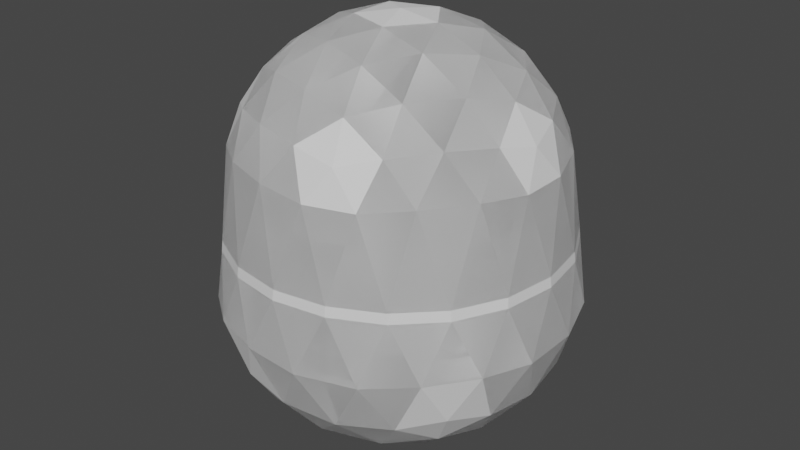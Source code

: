 # Source: Grenade.blend  (saved by Blender 4.3.32; exported with 4.5.12 LTS)
import bpy
from mathutils import Matrix  # noqa: F401  (used for matrix-valued properties, if any)

bpy.ops.wm.read_factory_settings(use_empty=True)
scene = bpy.context.scene
scene.name = 'Scene'

# ---- world
world_world = bpy.data.worlds.new('World'); scene.world = world_world
world_world.use_nodes = True; world_world.node_tree.nodes.clear()
_N = world_world.node_tree.nodes; _L = world_world.node_tree.links
n0 = _N.new('ShaderNodeOutputWorld'); n0.name = 'World Output'; n0.location = (300, 300)
n1 = _N.new('ShaderNodeBackground'); n1.name = 'Background'; n1.location = (10, 300)
n1.inputs[0].default_value = (0.05088, 0.05088, 0.05088, 1.0)
_L.new(n1.outputs[0], n0.inputs[0])
n0.is_active_output = True
world_world.color = (0.05088, 0.05088, 0.05088)
world_world.use_sun_shadow = False
world_world.sun_shadow_jitter_overblur = 0.0

# ---- meshes
me_grenade = bpy.data.meshes.new('Grenade')
me_grenade.from_pydata([(-0.04877, -0.1501, -0.1559), (-0.03403, -0.1047, -0.1964), (-0.01626, -0.05004, -0.221), (0.04257, -0.03093, -0.221), (0.0891, -0.06474, -0.1964), (0.1277, -0.09278, -0.1559), (0.1114, -0.1428, -0.1234), (0.05507, -0.1695, -0.1283), (-0.006209, -0.181, -0.1234), (0.1703, 0.06185, -0.1234), (0.1782, -4.107e-09, -0.1283), (0.1703, -0.06185, -0.1234), (0.04257, 0.03093, -0.221), (0.0891, 0.06474, -0.1964), (0.1277, 0.09278, -0.1559), (-0.1578, 4.808e-10, -0.1559), (-0.1101, 4.808e-10, -0.1964), (-0.05261, 4.808e-10, -0.221), (-0.1014, -0.1501, -0.1234), (-0.1442, -0.1047, -0.1283), (-0.1741, -0.05004, -0.1234), (-0.04877, 0.1501, -0.1559), (-0.03403, 0.1047, -0.1964), (-0.01626, 0.05004, -0.221), (-0.1741, 0.05004, -0.1234), (-0.1442, 0.1047, -0.1283), (-0.1014, 0.1501, -0.1234), (-0.006209, 0.181, -0.1234), (0.05507, 0.1695, -0.1283), (0.1114, 0.1428, -0.1234), (0.1787, -0.02757, 0.1143), (0.1803, -0.09278, -0.05746), (0.1803, 0.09278, -0.05746), (0.1787, 0.02757, 0.1143), (0.02899, -0.1784, 0.1143), (-0.03252, -0.2002, -0.05746), (0.144, -0.1428, -0.05746), (0.08143, -0.1614, 0.1143), (-0.1607, -0.08271, 0.1143), (-0.2004, -0.03093, -0.05746), (-0.09134, -0.181, -0.05746), (-0.1283, -0.1273, 0.1143), (-0.1283, 0.1273, 0.1143), (-0.09134, 0.181, -0.05746), (-0.2004, 0.03093, -0.05746), (-0.1607, 0.08271, 0.1143), (0.08143, 0.1614, 0.1143), (0.144, 0.1428, -0.05746), (-0.03252, 0.2002, -0.05746), (0.02899, 0.1784, 0.1143), (0.1552, -0.04461, 0.1612), (0.1285, -0.09338, 0.1656), (0.09039, -0.1338, 0.1612), (0.005535, -0.1614, 0.1612), (-0.04909, -0.1511, 0.1656), (-0.09935, -0.1273, 0.1612), (-0.1518, -0.05514, 0.1612), (-0.1589, 4.165e-09, 0.1656), (-0.1518, 0.05514, 0.1612), (-0.09935, 0.1273, 0.1612), (-0.04909, 0.1511, 0.1656), (0.005535, 0.1614, 0.1612), (0.09039, 0.1338, 0.1612), (0.1285, 0.09338, 0.1656), (0.1552, 0.04461, 0.1612), (0.01449, -0.04461, 0.2482), (0.03034, -0.09338, 0.2263), (0.04348, -0.1338, 0.1902), (0.1407, 7.556e-11, 0.1902), (0.09819, 7.556e-11, 0.2263), (0.0469, 7.556e-11, 0.2482), (-0.03795, -0.02757, 0.2482), (-0.07943, -0.05771, 0.2263), (-0.1138, -0.08271, 0.1902), (-0.03795, 0.02757, 0.2482), (-0.07943, 0.05771, 0.2263), (-0.1138, 0.08271, 0.1902), (0.01449, 0.04461, 0.2482), (0.03034, 0.09338, 0.2263), (0.04348, 0.1338, 0.1902), (0.06757, 0.04909, 0.2344), (0.1192, 0.04909, 0.2025), (0.08352, 0.09819, 0.2025), (-0.02581, 0.07943, 0.2344), (-0.009859, 0.1285, 0.2025), (-0.06757, 0.1098, 0.2025), (-0.08352, 7.556e-11, 0.2344), (-0.1253, 0.03034, 0.2025), (-0.1253, -0.03034, 0.2025), (-0.02581, -0.07943, 0.2344), (-0.06757, -0.1098, 0.2025), (-0.009859, -0.1285, 0.2025), (0.06757, -0.04909, 0.2344), (0.08352, -0.09819, 0.2025), (0.1192, -0.04909, 0.2025), (0.161, 0.07943, 0.119), (0.1253, 0.1285, 0.119), (-0.02581, 0.1776, 0.119), (-0.08352, 0.1589, 0.119), (-0.1769, 0.03034, 0.119), (-0.1769, -0.03034, 0.119), (-0.08352, -0.1589, 0.119), (-0.02581, -0.1776, 0.119), (0.1253, -0.1285, 0.119), (0.161, -0.07943, 0.119), (0.09369, 0.1782, -0.06275), (0.02895, 0.1992, -0.06275), (-0.1405, 0.1442, -0.06275), (-0.1805, 0.0891, -0.06275), (-0.1805, -0.0891, -0.06275), (-0.1405, -0.1442, -0.06275), (0.02895, -0.1992, -0.06275), (0.09369, -0.1782, -0.06275), (0.1984, -0.03403, -0.06275), (0.1984, 0.03403, -0.06275), (0.0758, 0.1231, -0.1698), (0.02895, 0.0891, -0.2056), (0.01106, 0.1442, -0.1698), (-0.09369, 0.1101, -0.1698), (-0.0758, 0.05507, -0.2056), (-0.1337, 0.05507, -0.1698), (-0.1337, -0.05507, -0.1698), (-0.0758, -0.05507, -0.2056), (-0.09369, -0.1101, -0.1698), (0.1405, 0.03403, -0.1698), (0.1405, -0.03403, -0.1698), (0.09369, -1.498e-07, -0.2056), (0.01106, -0.1442, -0.1698), (0.02895, -0.0891, -0.2056), (0.0758, -0.1231, -0.1698), (0.1839, -0.06036, 0.007559), (0.1828, -0.05925, 0.01915), (0.1828, 0.05925, 0.01914), (0.1839, 0.06036, 0.007532), (-0.0005691, -0.1936, 0.007559), (0.000147, -0.1922, 0.01915), (0.1129, -0.1556, 0.01914), (0.1142, -0.1563, 0.007532), (-0.1843, -0.05928, 0.007559), (-0.1828, -0.05953, 0.01915), (-0.1131, -0.1554, 0.01914), (-0.1133, -0.1569, 0.007532), (-0.1133, 0.1569, 0.007559), (-0.1131, 0.1554, 0.01915), (-0.1828, 0.05953, 0.01914), (-0.1843, 0.05928, 0.007532), (0.1142, 0.1563, 0.007559), (0.1129, 0.1556, 0.01915), (0.000147, 0.1922, 0.01914), (-0.0005691, 0.1936, 0.007532), (0.1567, 0.1138, 0.007552), (0.1555, 0.113, 0.01914), (-0.05984, 0.1842, 0.007552), (-0.05938, 0.1828, 0.01914), (-0.1936, -7.139e-08, 0.007552), (-0.1922, -7.177e-08, 0.01914), (-0.05984, -0.1842, 0.007551), (-0.05938, -0.1828, 0.01914), (0.1567, -0.1138, 0.007551), (0.1555, -0.113, 0.01914), (0.0594, 0.1828, 0.01915), (0.05978, 0.184, 0.007536), (-0.1555, 0.113, 0.01915), (-0.1565, 0.1137, 0.007536), (-0.1555, -0.113, 0.01915), (-0.1565, -0.1137, 0.007536), (0.0594, -0.1828, 0.01915), (0.05978, -0.184, 0.007536), (0.1922, -7.567e-10, 0.01915), (0.1935, 1.601e-10, 0.007536), (-0.01603, -0.04933, -0.2151), (4.262e-09, 4.808e-10, -0.2218), (0.1237, -0.08989, -0.1527), (0.1472, -0.107, -0.1095), (-0.005344, -0.1758, -0.1208), (-0.05624, -0.1731, -0.1095), (0.1655, -0.05941, -0.1208), (0.1237, 0.08989, -0.1527), (0.1472, 0.107, -0.1095), (-0.05187, 4.808e-10, -0.2151), (-0.1689, -0.04924, -0.1208), (-0.182, 4.952e-10, -0.1095), (-0.01603, 0.04933, -0.2151), (-0.09901, 0.1454, -0.1208), (-0.05624, 0.1731, -0.1095), (0.1077, 0.1391, -0.1208), (0.1755, -0.0898, -0.05585), (0.1731, 0.02713, 0.1122), (0.1618, 3.261e-11, 0.1483), (-0.03118, -0.1946, -0.05585), (0.07931, -0.1563, 0.1122), (0.04999, -0.1538, 0.1483), (-0.1947, -0.03049, -0.05585), (-0.1241, -0.1237, 0.1122), (-0.1309, -0.09508, 0.1483), (-0.08918, 0.1758, -0.05585), (-0.156, 0.07982, 0.1122), (-0.1309, 0.09508, 0.1483), (0.1396, 0.1391, -0.05585), (0.0277, 0.1731, 0.1122), (0.04999, 0.1538, 0.1483), (0.08812, -0.1292, 0.1584), (-0.09561, -0.1237, 0.1584), (-0.1472, 0.05269, 0.1584), (0.004624, 0.1563, 0.1584), (0.1501, 0.0439, 0.1584), (0.04197, -0.1292, 0.1869), (0.04616, 7.556e-11, 0.2423), (-3.431e-08, 1.042e-10, 0.2482), (-0.1099, -0.07982, 0.1869), (-0.1099, 0.07982, 0.1869), (0.04197, 0.1292, 0.1869), (-0.04726, -0.1455, -0.1527), (0.04196, -0.03049, -0.2151), (0.1077, -0.1391, -0.1208), (0.1655, 0.05941, -0.1208), (0.04196, 0.03049, -0.2151), (-0.1529, 4.574e-10, -0.1527), (-0.09901, -0.1454, -0.1208), (-0.04726, 0.1455, -0.1527), (-0.1689, 0.04924, -0.1208), (-0.005344, 0.1758, -0.1208), (0.1731, -0.02713, 0.1122), (0.1755, 0.0898, -0.05585), (0.0277, -0.1731, 0.1122), (0.1396, -0.1391, -0.05585), (-0.156, -0.07982, 0.1122), (-0.08918, -0.1758, -0.05585), (-0.1241, 0.1237, 0.1122), (-0.1947, 0.03049, -0.05585), (0.07931, 0.1563, 0.1122), (-0.03118, 0.1946, -0.05585), (0.1501, -0.0439, 0.1584), (0.004624, -0.1563, 0.1584), (-0.1472, -0.05269, 0.1584), (-0.09561, 0.1237, 0.1584), (0.08812, 0.1292, 0.1584), (0.01426, -0.0439, 0.2423), (0.1358, 7.556e-11, 0.1869), (-0.03734, -0.02713, 0.2423), (-0.03734, 0.02713, 0.2423), (0.01426, 0.0439, 0.2423), (0.1773, 0.05748, 0.01845), (0.1784, 0.05852, 0.006837), (0.1519, 0.1104, 0.006799), (0.1507, 0.1095, 0.01838), (0.1108, 0.1516, 0.006864), (0.1094, 0.1508, 0.01846), (0.0001104, 0.1863, 0.01845), (-0.000534, 0.1877, 0.006837), (-0.05803, 0.1786, 0.006799), (-0.05757, 0.1772, 0.01838), (-0.1099, 0.1522, 0.006864), (-0.1096, 0.1507, 0.01846), (-0.1772, 0.05769, 0.01845), (-0.1787, 0.0575, 0.006837), (-0.1878, -2.315e-07, 0.006799), (-0.1863, -7.477e-08, 0.01838), (-0.1787, -0.0575, 0.006864), (-0.1772, -0.05769, 0.01846), (-0.1096, -0.1507, 0.01845), (-0.1099, -0.1522, 0.006837), (-0.05803, -0.1786, 0.006799), (-0.05757, -0.1772, 0.01838), (-0.000534, -0.1877, 0.006864), (0.0001104, -0.1863, 0.01846), (0.1094, -0.1508, 0.01845), (0.1108, -0.1516, 0.006837), (0.1519, -0.1104, 0.006799), (0.1507, -0.1095, 0.01838), (0.1784, -0.05851, 0.006864), (0.1773, -0.05748, 0.01846), (0.05758, 0.1772, 0.01851), (0.05797, 0.1784, 0.006904), (-0.1508, 0.1095, 0.01851), (-0.1518, 0.1103, 0.006904), (-0.1508, -0.1095, 0.01851), (-0.1518, -0.1103, 0.006904), (0.05758, -0.1772, 0.01851), (0.05797, -0.1784, 0.006904), (0.1863, 1.316e-08, 0.01851), (0.1876, -1.409e-07, 0.006904)], [], [(39, 44, 229, 192), (144, 162, 274, 254), (163, 145, 255, 275), (64, 68, 238, 205), (160, 147, 247, 272), (20, 39, 192, 180), (146, 161, 273, 246), (148, 160, 272, 248), (161, 149, 249, 273), (45, 58, 203, 196), (59, 42, 228, 235), (38, 41, 193, 226), (131, 159, 269, 271), (0, 8, 174, 212), (44, 24, 220, 229), (43, 48, 231, 195), (12, 3, 213, 216), (158, 130, 270, 268), (159, 136, 266, 269), (71, 65, 237, 239), (21, 26, 183, 219), (69, 80, 70), (68, 81, 69), (70, 80, 77), (80, 78, 77), (69, 81, 80), (81, 82, 80), (80, 82, 78), (82, 79, 78), (68, 64, 81), (64, 63, 81), (81, 63, 82), (63, 62, 82), (82, 62, 79), (73, 56, 234, 209), (27, 21, 219, 221), (78, 83, 77), (79, 84, 78), (77, 83, 74), (83, 75, 74), (78, 84, 83), (84, 85, 83), (83, 85, 75), (85, 76, 75), (79, 61, 84), (61, 60, 84), (84, 60, 85), (60, 59, 85), (85, 59, 76), (137, 158, 268, 267), (70, 77, 241, 207), (75, 86, 74), (76, 87, 75), (74, 86, 71), (86, 72, 71), (75, 87, 86), (87, 88, 86), (86, 88, 72), (88, 73, 72), (76, 58, 87), (58, 57, 87), (87, 57, 88), (57, 56, 88), (88, 56, 73), (26, 43, 195, 183), (5, 11, 176, 172), (72, 89, 71), (73, 90, 72), (71, 89, 65), (89, 66, 65), (72, 90, 89), (90, 91, 89), (89, 91, 66), (91, 67, 66), (73, 55, 90), (55, 54, 90), (90, 54, 91), (54, 53, 91), (91, 53, 67), (135, 157, 263, 265), (49, 61, 204, 199), (66, 92, 65), (67, 93, 66), (65, 92, 70), (92, 69, 70), (66, 93, 92), (93, 94, 92), (92, 94, 69), (94, 68, 69), (67, 52, 93), (52, 51, 93), (93, 51, 94), (51, 50, 94), (94, 50, 68), (156, 134, 264, 262), (58, 76, 210, 203), (132, 151, 95), (168, 132, 33), (33, 95, 64), (95, 63, 64), (169, 114, 133), (48, 43, 152), (95, 96, 63), (96, 62, 63), (151, 96, 95), (151, 147, 96), (106, 48, 149), (47, 105, 146), (96, 46, 62), (23, 12, 216, 182), (62, 46, 230, 236), (148, 153, 97), (160, 148, 49), (49, 97, 61), (97, 60, 61), (161, 106, 149), (44, 39, 154), (97, 98, 60), (98, 59, 60), (153, 98, 97), (153, 143, 98), (108, 44, 145), (43, 107, 142), (98, 42, 59), (42, 45, 196, 228), (157, 140, 260, 263), (144, 155, 99), (162, 144, 45), (45, 99, 58), (99, 57, 58), (163, 108, 145), (40, 35, 156), (99, 100, 57), (100, 56, 57), (155, 100, 99), (155, 139, 100), (110, 40, 141), (39, 109, 138), (100, 38, 56), (48, 27, 221, 231), (47, 32, 223, 198), (140, 157, 101), (164, 140, 41), (41, 101, 55), (101, 54, 55), (165, 110, 141), (36, 31, 158), (101, 102, 54), (102, 53, 54), (157, 102, 101), (157, 135, 102), (112, 36, 137), (35, 111, 134), (102, 34, 53), (141, 156, 262, 261), (139, 155, 257, 259), (136, 159, 103), (166, 136, 37), (37, 103, 52), (103, 51, 52), (167, 112, 137), (46, 160, 49), (103, 104, 51), (104, 50, 51), (159, 104, 103), (159, 131, 104), (114, 32, 133), (31, 113, 130), (104, 30, 50), (29, 47, 198, 185), (154, 138, 258, 256), (146, 105, 161), (47, 146, 150), (105, 106, 161), (148, 97, 49), (147, 46, 96), (42, 162, 45), (32, 47, 150), (48, 152, 149), (47, 29, 105), (29, 28, 105), (105, 28, 106), (28, 27, 106), (106, 27, 48), (155, 144, 254, 257), (33, 64, 205, 187), (142, 107, 163), (43, 142, 152), (107, 108, 163), (144, 99, 45), (143, 42, 98), (38, 164, 41), (147, 160, 46), (44, 154, 145), (43, 26, 107), (26, 25, 107), (107, 25, 108), (25, 24, 108), (108, 24, 44), (9, 14, 177, 215), (145, 154, 256, 255), (138, 109, 165), (39, 138, 154), (109, 110, 165), (140, 101, 41), (139, 38, 100), (34, 166, 37), (143, 162, 42), (40, 156, 141), (39, 20, 109), (20, 19, 109), (109, 19, 110), (19, 18, 110), (110, 18, 40), (68, 50, 232, 238), (18, 0, 212, 218), (134, 111, 167), (35, 134, 156), (111, 112, 167), (136, 103, 37), (135, 34, 102), (30, 168, 33), (139, 164, 38), (36, 158, 137), (35, 8, 111), (8, 7, 111), (111, 7, 112), (7, 6, 112), (112, 6, 36), (46, 49, 199, 230), (50, 30, 222, 232), (130, 113, 169), (31, 130, 158), (113, 114, 169), (132, 95, 33), (131, 30, 104), (135, 166, 34), (32, 150, 133), (31, 11, 113), (11, 10, 113), (113, 10, 114), (10, 9, 114), (114, 9, 32), (143, 153, 251, 253), (74, 71, 239, 240), (13, 115, 14), (12, 116, 13), (14, 115, 29), (115, 28, 29), (13, 116, 115), (116, 117, 115), (115, 117, 28), (117, 27, 28), (12, 23, 116), (23, 22, 116), (116, 22, 117), (22, 21, 117), (117, 21, 27), (14, 29, 185, 177), (76, 59, 235, 210), (22, 118, 21), (23, 119, 22), (21, 118, 26), (118, 25, 26), (22, 119, 118), (119, 120, 118), (118, 120, 25), (120, 24, 25), (23, 17, 119), (17, 16, 119), (119, 16, 120), (16, 15, 120), (120, 15, 24), (32, 9, 215, 223), (31, 36, 225, 186), (16, 121, 15), (17, 122, 16), (15, 121, 20), (121, 19, 20), (16, 122, 121), (122, 123, 121), (121, 123, 19), (123, 18, 19), (17, 2, 122), (2, 1, 122), (122, 1, 123), (1, 0, 123), (123, 0, 18), (152, 142, 252, 250), (153, 148, 248, 251), (10, 124, 9), (11, 125, 10), (9, 124, 14), (124, 13, 14), (10, 125, 124), (125, 126, 124), (124, 126, 13), (126, 12, 13), (11, 5, 125), (5, 4, 125), (125, 4, 126), (4, 3, 126), (126, 3, 12), (52, 67, 206, 201), (2, 17, 179, 170), (1, 127, 0), (2, 128, 1), (0, 127, 8), (127, 7, 8), (1, 128, 127), (128, 129, 127), (127, 129, 7), (129, 6, 7), (2, 3, 128), (3, 4, 128), (128, 4, 129), (4, 5, 129), (129, 5, 6), (149, 152, 250, 249), (168, 131, 271, 280), (61, 79, 211, 204), (11, 31, 186, 176), (130, 169, 281, 270), (147, 151, 245, 247), (132, 168, 280, 242), (169, 133, 243, 281), (37, 52, 201, 190), (150, 146, 246, 244), (53, 34, 224, 233), (151, 132, 242, 245), (30, 33, 187, 222), (166, 135, 265, 278), (36, 6, 214, 225), (134, 167, 279, 264), (35, 40, 227, 189), (133, 150, 244, 243), (136, 166, 278, 266), (167, 137, 267, 279), (6, 5, 172, 214), (131, 168, 30), (171, 213, 170), (173, 172, 176), (171, 170, 179), (171, 179, 182), (171, 182, 216), (173, 176, 186), (175, 174, 189), (181, 180, 192), (184, 183, 195), (178, 185, 198), (173, 186, 225), (175, 189, 227), (181, 192, 229), (184, 195, 231), (178, 198, 223), (191, 201, 206), (194, 202, 209), (197, 203, 210), (200, 204, 211), (188, 205, 238), (207, 241, 208), (236, 200, 211), (241, 240, 208), (235, 197, 210), (240, 239, 208), (234, 194, 209), (239, 237, 208), (233, 191, 206), (237, 207, 208), (232, 188, 238), (187, 205, 188), (230, 200, 236), (199, 204, 200), (228, 197, 235), (196, 203, 197), (226, 194, 234), (193, 202, 194), (224, 191, 233), (190, 201, 191), (222, 188, 232), (230, 199, 200), (221, 184, 231), (228, 196, 197), (220, 181, 229), (226, 193, 194), (218, 175, 227), (224, 190, 191), (214, 173, 225), (222, 187, 188), (215, 178, 223), (177, 185, 178), (219, 184, 221), (219, 183, 184), (217, 181, 220), (217, 180, 181), (212, 175, 218), (215, 177, 178), (213, 171, 216), (212, 174, 175), (172, 173, 214), (243, 244, 245, 242), (244, 246, 247, 245), (249, 250, 251, 248), (250, 252, 253, 251), (255, 256, 257, 254), (256, 258, 259, 257), (261, 262, 263, 260), (262, 264, 265, 263), (267, 268, 269, 266), (268, 270, 271, 269), (273, 249, 248, 272), (246, 273, 272, 247), (275, 255, 254, 274), (252, 275, 274, 253), (277, 261, 260, 276), (258, 277, 276, 259), (279, 267, 266, 278), (264, 279, 278, 265), (281, 243, 242, 280), (270, 281, 280, 271), (17, 23, 182, 179), (55, 73, 209, 202), (142, 163, 275, 252), (40, 18, 218, 227), (162, 143, 253, 274), (34, 37, 190, 224), (56, 38, 226, 234), (79, 62, 236, 211), (3, 2, 170, 213), (41, 55, 202, 193), (165, 141, 261, 277), (77, 74, 240, 241), (140, 164, 276, 260), (24, 15, 217, 220), (67, 53, 233, 206), (138, 165, 277, 258), (8, 35, 189, 174), (15, 20, 180, 217), (65, 70, 207, 237), (164, 139, 259, 276)])
me_grenade.polygons.foreach_set('material_index', [0, 0, 0, 0, 0, 0, 0, 0, 0, 0, 0, 0, 0, 0, 0, 0, 0, 0, 0, 0, 0, 0, 0, 0, 0, 0, 0, 0, 0, 0, 0, 0, 0, 0, 0, 0, 0, 0, 0, 0, 0, 0, 0, 0, 0, 0, 0, 0, 0, 0, 0, 0, 0, 0, 0, 0, 0, 0, 0, 0, 0, 0, 0, 0, 0, 0, 0, 0, 0, 0, 0, 0, 0, 0, 0, 0, 0, 0, 0, 0, 0, 0, 0, 0, 0, 0, 0, 0, 0, 0, 0, 0, 0, 0, 0, 0, 0, 0, 0, 0, 0, 0, 0, 0, 0, 0, 0, 0, 0, 0, 0, 0, 0, 0, 0, 0, 0, 0, 0, 0, 0, 0, 0, 0, 0, 0, 0, 0, 0, 0, 0, 0, 0, 0, 0, 0, 0, 0, 0, 0, 0, 0, 0, 0, 0, 0, 0, 0, 0, 0, 0, 0, 0, 0, 0, 0, 0, 0, 0, 0, 0, 0, 0, 0, 0, 0, 0, 0, 0, 0, 0, 0, 0, 0, 0, 0, 0, 0, 0, 0, 0, 0, 0, 0, 0, 0, 0, 0, 0, 0, 0, 0, 0, 0, 0, 0, 0, 0, 0, 0, 0, 0, 0, 0, 0, 0, 0, 0, 0, 0, 0, 0, 0, 0, 0, 0, 0, 0, 0, 0, 0, 0, 0, 0, 0, 0, 0, 0, 0, 0, 0, 0, 0, 0, 0, 0, 0, 0, 0, 0, 0, 0, 0, 0, 0, 0, 0, 0, 0, 0, 0, 0, 0, 0, 0, 0, 0, 0, 0, 0, 0, 0, 0, 0, 0, 0, 0, 0, 0, 0, 0, 0, 0, 0, 0, 0, 0, 0, 0, 0, 0, 0, 0, 0, 0, 0, 0, 0, 0, 0, 0, 0, 0, 0, 0, 0, 0, 0, 0, 0, 0, 0, 0, 0, 0, 0, 0, 0, 0, 0, 0, 0, 0, 0, 0, 0, 0, 0, 0, 0, 0, 0, 0, 0, 0, 0, 0, 0, 0, 0, 0, 0, 0, 0, 0, 0, 0, 0, 0, 0, 1, 1, 1, 1, 1, 1, 1, 1, 1, 1, 1, 1, 1, 1, 1, 1, 1, 1, 1, 1, 1, 1, 1, 1, 1, 1, 1, 1, 1, 1, 1, 1, 1, 1, 1, 1, 1, 1, 1, 1, 1, 1, 1, 1, 1, 1, 1, 1, 1, 1, 1, 1, 1, 1, 1, 1, 1, 1, 1, 1, 1, 1, 1, 1, 1, 1, 1, 1, 1, 1, 1, 1, 1, 1, 1, 1, 1, 1, 1, 1, 0, 0, 0, 0, 0, 0, 0, 0, 0, 0, 0, 0, 0, 0, 0, 0, 0, 0, 0, 0])
_uv = me_grenade.uv_layers.new(name='UVMap')
_uv.uv.foreach_set('vector', [0.8409, 0.1968, 0.7955, 0.1968, 0.7955, 0.1968, 0.8409, 0.1968, 0.7726, 0.2385, 0.7274, 0.2385, 0.7274, 0.2385, 0.7726, 0.2385, 0.7271, 0.2332, 0.7731, 0.2332, 0.7731, 0.2332, 0.7271, 0.2332, 0.4091, 0.3149, 0.3864, 0.3543, 0.3864, 0.3543, 0.4091, 0.3149, 0.5453, 0.2385, 0.5002, 0.2385, 0.5002, 0.2385, 0.5453, 0.2385, 0.8636, 0.1575, 0.8409, 0.1968, 0.8409, 0.1968, 0.8636, 0.1575, 0.4997, 0.2332, 0.5457, 0.2332, 0.5457, 0.2332, 0.4997, 0.2332, 0.5907, 0.2385, 0.5456, 0.2385, 0.5456, 0.2385, 0.5907, 0.2385, 0.5453, 0.2332, 0.5912, 0.2332, 0.5912, 0.2332, 0.5453, 0.2332, 0.75, 0.2756, 0.7727, 0.3149, 0.7727, 0.3149, 0.75, 0.2756, 0.6818, 0.3149, 0.7045, 0.2756, 0.7045, 0.2756, 0.6818, 0.3149, 0.8864, 0.2756, 0.9318, 0.2756, 0.9318, 0.2756, 0.8864, 0.2756, 0.3181, 0.2384, 0.2727, 0.2384, 0.2727, 0.2384, 0.3181, 0.2384, 0.1136, 0.1181, 0.1364, 0.1575, 0.1364, 0.1575, 0.1136, 0.1181, 0.7955, 0.1968, 0.7727, 0.1575, 0.7727, 0.1575, 0.7955, 0.1968, 0.6591, 0.1968, 0.6136, 0.1968, 0.6136, 0.1968, 0.6591, 0.1968, 0.3864, 0.03937, 0.3409, 0.03937, 0.3409, 0.03937, 0.3864, 0.03937, 0.2727, 0.233, 0.3179, 0.233, 0.3179, 0.233, 0.2727, 0.233, 0.2727, 0.2384, 0.2274, 0.2384, 0.2274, 0.2384, 0.2727, 0.2384, 0.06818, 0.433, 0.1136, 0.433, 0.1136, 0.433, 0.06818, 0.433, 0.6591, 0.1181, 0.6818, 0.1575, 0.6818, 0.1575, 0.6591, 0.1181, 0.4091, 0.3937, 0.4545, 0.3937, 0.4318, 0.433, 0.3864, 0.3543, 0.4318, 0.3543, 0.4091, 0.3937, 0.4318, 0.433, 0.4545, 0.3937, 0.4773, 0.433, 0.4545, 0.3937, 0.5, 0.3937, 0.4773, 0.433, 0.4091, 0.3937, 0.4318, 0.3543, 0.4545, 0.3937, 0.4318, 0.3543, 0.4773, 0.3543, 0.4545, 0.3937, 0.4545, 0.3937, 0.4773, 0.3543, 0.5, 0.3937, 0.4773, 0.3543, 0.5227, 0.3543, 0.5, 0.3937, 0.3864, 0.3543, 0.4091, 0.3149, 0.4318, 0.3543, 0.4091, 0.3149, 0.4545, 0.3149, 0.4318, 0.3543, 0.4318, 0.3543, 0.4545, 0.3149, 0.4773, 0.3543, 0.4545, 0.3149, 0.5, 0.3149, 0.4773, 0.3543, 0.4773, 0.3543, 0.5, 0.3149, 0.5227, 0.3543, 0.8864, 0.3543, 0.8636, 0.3149, 0.8636, 0.3149, 0.8864, 0.3543, 0.5909, 0.1575, 0.6136, 0.1181, 0.6136, 0.1181, 0.5909, 0.1575, 0.5909, 0.3937, 0.6364, 0.3937, 0.6136, 0.433, 0.5682, 0.3543, 0.6136, 0.3543, 0.5909, 0.3937, 0.6136, 0.433, 0.6364, 0.3937, 0.6591, 0.433, 0.6364, 0.3937, 0.6818, 0.3937, 0.6591, 0.433, 0.5909, 0.3937, 0.6136, 0.3543, 0.6364, 0.3937, 0.6136, 0.3543, 0.6591, 0.3543, 0.6364, 0.3937, 0.6364, 0.3937, 0.6591, 0.3543, 0.6818, 0.3937, 0.6591, 0.3543, 0.7045, 0.3543, 0.6818, 0.3937, 0.5682, 0.3543, 0.5909, 0.3149, 0.6136, 0.3543, 0.5909, 0.3149, 0.6364, 0.3149, 0.6136, 0.3543, 0.6136, 0.3543, 0.6364, 0.3149, 0.6591, 0.3543, 0.6364, 0.3149, 0.6818, 0.3149, 0.6591, 0.3543, 0.6591, 0.3543, 0.6818, 0.3149, 0.7045, 0.3543, 0.2276, 0.233, 0.2727, 0.233, 0.2727, 0.233, 0.2276, 0.233, 0.4318, 0.433, 0.4773, 0.433, 0.4773, 0.433, 0.4318, 0.433, 0.7727, 0.3937, 0.8182, 0.3937, 0.7955, 0.433, 0.75, 0.3543, 0.7955, 0.3543, 0.7727, 0.3937, 0.7955, 0.433, 0.8182, 0.3937, 0.8409, 0.433, 0.8182, 0.3937, 0.8636, 0.3937, 0.8409, 0.433, 0.7727, 0.3937, 0.7955, 0.3543, 0.8182, 0.3937, 0.7955, 0.3543, 0.8409, 0.3543, 0.8182, 0.3937, 0.8182, 0.3937, 0.8409, 0.3543, 0.8636, 0.3937, 0.8409, 0.3543, 0.8864, 0.3543, 0.8636, 0.3937, 0.75, 0.3543, 0.7727, 0.3149, 0.7955, 0.3543, 0.7727, 0.3149, 0.8182, 0.3149, 0.7955, 0.3543, 0.7955, 0.3543, 0.8182, 0.3149, 0.8409, 0.3543, 0.8182, 0.3149, 0.8636, 0.3149, 0.8409, 0.3543, 0.8409, 0.3543, 0.8636, 0.3149, 0.8864, 0.3543, 0.6818, 0.1575, 0.6591, 0.1968, 0.6591, 0.1968, 0.6818, 0.1575, 0.2955, 0.1181, 0.3182, 0.1575, 0.3182, 0.1575, 0.2955, 0.1181, 0.04545, 0.3937, 0.09091, 0.3937, 0.06818, 0.433, 0.02273, 0.3543, 0.06818, 0.3543, 0.04545, 0.3937, 0.06818, 0.433, 0.09091, 0.3937, 0.1136, 0.433, 0.09091, 0.3937, 0.1364, 0.3937, 0.1136, 0.433, 0.04545, 0.3937, 0.06818, 0.3543, 0.09091, 0.3937, 0.06818, 0.3543, 0.1136, 0.3543, 0.09091, 0.3937, 0.09091, 0.3937, 0.1136, 0.3543, 0.1364, 0.3937, 0.1136, 0.3543, 0.1591, 0.3543, 0.1364, 0.3937, 0.02273, 0.3543, 0.04545, 0.3149, 0.06818, 0.3543, 0.04545, 0.3149, 0.09091, 0.3149, 0.06818, 0.3543, 0.06818, 0.3543, 0.09091, 0.3149, 0.1136, 0.3543, 0.09091, 0.3149, 0.1364, 0.3149, 0.1136, 0.3543, 0.1136, 0.3543, 0.1364, 0.3149, 0.1591, 0.3543, 0.1363, 0.2384, 0.09092, 0.2384, 0.09092, 0.2384, 0.1363, 0.2384, 0.5682, 0.2756, 0.5909, 0.3149, 0.5909, 0.3149, 0.5682, 0.2756, 0.2273, 0.3937, 0.2727, 0.3937, 0.25, 0.433, 0.2045, 0.3543, 0.25, 0.3543, 0.2273, 0.3937, 0.25, 0.433, 0.2727, 0.3937, 0.2955, 0.433, 0.2727, 0.3937, 0.3182, 0.3937, 0.2955, 0.433, 0.2273, 0.3937, 0.25, 0.3543, 0.2727, 0.3937, 0.25, 0.3543, 0.2955, 0.3543, 0.2727, 0.3937, 0.2727, 0.3937, 0.2955, 0.3543, 0.3182, 0.3937, 0.2955, 0.3543, 0.3409, 0.3543, 0.3182, 0.3937, 0.2045, 0.3543, 0.2273, 0.3149, 0.25, 0.3543, 0.2273, 0.3149, 0.2727, 0.3149, 0.25, 0.3543, 0.25, 0.3543, 0.2727, 0.3149, 0.2955, 0.3543, 0.2727, 0.3149, 0.3182, 0.3149, 0.2955, 0.3543, 0.2955, 0.3543, 0.3182, 0.3149, 0.3409, 0.3543, 0.09089, 0.233, 0.1361, 0.233, 0.1361, 0.233, 0.09089, 0.233, 0.7727, 0.3149, 0.75, 0.3543, 0.75, 0.3543, 0.7727, 0.3149, 0.4092, 0.2384, 0.4545, 0.2384, 0.4318, 0.2756, 0.3638, 0.2385, 0.4089, 0.2385, 0.3864, 0.2756, 0.3864, 0.2756, 0.4318, 0.2756, 0.4091, 0.3149, 0.4318, 0.2756, 0.4545, 0.3149, 0.4091, 0.3149, 0.3634, 0.2332, 0.3864, 0.1968, 0.4094, 0.2332, 0.6136, 0.1968, 0.6591, 0.1968, 0.6364, 0.233, 0.4318, 0.2756, 0.4773, 0.2756, 0.4545, 0.3149, 0.4773, 0.2756, 0.5, 0.3149, 0.4545, 0.3149, 0.4545, 0.2383, 0.4773, 0.2756, 0.4318, 0.2756, 0.4546, 0.2384, 0.4999, 0.2384, 0.4773, 0.2756, 0.5682, 0.1968, 0.6136, 0.1968, 0.5912, 0.233, 0.4773, 0.1968, 0.5227, 0.1968, 0.4997, 0.2331, 0.4773, 0.2756, 0.5227, 0.2756, 0.5, 0.3149, 0.5682, 0.03937, 0.5227, 0.03937, 0.5227, 0.03937, 0.5682, 0.03937, 0.5, 0.3149, 0.5227, 0.2756, 0.5227, 0.2756, 0.5, 0.3149, 0.591, 0.2384, 0.6364, 0.2384, 0.6136, 0.2756, 0.5456, 0.2385, 0.5907, 0.2385, 0.5682, 0.2756, 0.5682, 0.2756, 0.6136, 0.2756, 0.5909, 0.3149, 0.6136, 0.2756, 0.6364, 0.3149, 0.5909, 0.3149, 0.5453, 0.2332, 0.5682, 0.1968, 0.5912, 0.2332, 0.7955, 0.1968, 0.8409, 0.1968, 0.8182, 0.233, 0.6136, 0.2756, 0.6591, 0.2756, 0.6364, 0.3149, 0.6591, 0.2756, 0.6818, 0.3149, 0.6364, 0.3149, 0.6364, 0.2383, 0.6591, 0.2756, 0.6136, 0.2756, 0.6364, 0.2384, 0.6817, 0.2384, 0.6591, 0.2756, 0.75, 0.1968, 0.7955, 0.1968, 0.773, 0.233, 0.6591, 0.1968, 0.7045, 0.1968, 0.6815, 0.2331, 0.6591, 0.2756, 0.7045, 0.2756, 0.6818, 0.3149, 0.7045, 0.2756, 0.75, 0.2756, 0.75, 0.2756, 0.7045, 0.2756, 0.0909, 0.2384, 0.04554, 0.2384, 0.04554, 0.2384, 0.0909, 0.2384, 0.7728, 0.2384, 0.8182, 0.2384, 0.7955, 0.2756, 0.7274, 0.2385, 0.7726, 0.2385, 0.75, 0.2756, 0.75, 0.2756, 0.7955, 0.2756, 0.7727, 0.3149, 0.7955, 0.2756, 0.8182, 0.3149, 0.7727, 0.3149, 0.7271, 0.2332, 0.75, 0.1968, 0.7731, 0.2332, 0.06818, 0.1968, 0.1136, 0.1968, 0.09091, 0.233, 0.7955, 0.2756, 0.8409, 0.2756, 0.8182, 0.3149, 0.8409, 0.2756, 0.8636, 0.3149, 0.8182, 0.3149, 0.8182, 0.2383, 0.8409, 0.2756, 0.7955, 0.2756, 0.8182, 0.2384, 0.8636, 0.2384, 0.8409, 0.2756, 0.9318, 0.1968, 0.9773, 0.1968, 0.9549, 0.233, 0.8409, 0.1968, 0.8864, 0.1968, 0.8633, 0.2331, 0.8409, 0.2756, 0.8864, 0.2756, 0.8636, 0.3149, 0.6136, 0.1968, 0.5909, 0.1575, 0.5909, 0.1575, 0.6136, 0.1968, 0.4773, 0.1968, 0.4318, 0.1968, 0.4318, 0.1968, 0.4773, 0.1968, 0.04554, 0.2384, 0.0909, 0.2384, 0.06818, 0.2756, 0.9092, 0.2385, 0.9544, 0.2385, 0.9318, 0.2756, 0.02273, 0.2756, 0.06818, 0.2756, 0.04545, 0.3149, 0.06818, 0.2756, 0.09091, 0.3149, 0.04545, 0.3149, 0.9089, 0.2332, 0.9318, 0.1968, 0.9549, 0.2332, 0.25, 0.1968, 0.2955, 0.1968, 0.2727, 0.233, 0.06818, 0.2756, 0.1136, 0.2756, 0.09091, 0.3149, 0.1136, 0.2756, 0.1364, 0.3149, 0.09091, 0.3149, 0.09091, 0.2383, 0.1136, 0.2756, 0.06818, 0.2756, 0.09092, 0.2384, 0.1363, 0.2384, 0.1136, 0.2756, 0.2045, 0.1968, 0.25, 0.1968, 0.2276, 0.233, 0.1136, 0.1968, 0.1591, 0.1968, 0.136, 0.2331, 0.1136, 0.2756, 0.1591, 0.2756, 0.1364, 0.3149, 0.04577, 0.233, 0.09093, 0.233, 0.09093, 0.233, 0.04577, 0.233, 0.8636, 0.2384, 0.8182, 0.2384, 0.8182, 0.2384, 0.8636, 0.2384, 0.2274, 0.2384, 0.2727, 0.2384, 0.25, 0.2756, 0.1819, 0.2385, 0.2271, 0.2385, 0.2045, 0.2756, 0.2045, 0.2756, 0.25, 0.2756, 0.2273, 0.3149, 0.25, 0.2756, 0.2727, 0.3149, 0.2273, 0.3149, 0.1816, 0.2332, 0.2045, 0.1968, 0.2276, 0.2332, 0.5227, 0.2756, 0.5455, 0.2384, 0.5682, 0.2756, 0.25, 0.2756, 0.2955, 0.2756, 0.2727, 0.3149, 0.2955, 0.2756, 0.3182, 0.3149, 0.2727, 0.3149, 0.2727, 0.2383, 0.2955, 0.2756, 0.25, 0.2756, 0.2727, 0.2384, 0.3181, 0.2384, 0.2955, 0.2756, 0.3864, 0.1968, 0.4318, 0.1968, 0.4094, 0.233, 0.2955, 0.1968, 0.3409, 0.1968, 0.3179, 0.2331, 0.2955, 0.2756, 0.3409, 0.2756, 0.3182, 0.3149, 0.5, 0.1575, 0.4773, 0.1968, 0.4773, 0.1968, 0.5, 0.1575, 0.8182, 0.233, 0.8633, 0.233, 0.8633, 0.233, 0.8182, 0.233, 0.4997, 0.2332, 0.5227, 0.1968, 0.5457, 0.2332, 0.4773, 0.1968, 0.4997, 0.233, 0.4545, 0.233, 0.5227, 0.1968, 0.5682, 0.1968, 0.5455, 0.2332, 0.5909, 0.2384, 0.6136, 0.2756, 0.5682, 0.2756, 0.5, 0.2384, 0.5227, 0.2756, 0.4773, 0.2756, 0.7045, 0.2756, 0.7273, 0.2384, 0.75, 0.2756, 0.4318, 0.1968, 0.4773, 0.1968, 0.4545, 0.233, 0.6136, 0.1968, 0.6364, 0.233, 0.5912, 0.233, 0.4773, 0.1968, 0.5, 0.1575, 0.5227, 0.1968, 0.5, 0.1575, 0.5455, 0.1575, 0.5227, 0.1968, 0.5227, 0.1968, 0.5455, 0.1575, 0.5682, 0.1968, 0.5455, 0.1575, 0.5909, 0.1575, 0.5682, 0.1968, 0.5682, 0.1968, 0.5909, 0.1575, 0.6136, 0.1968, 0.8182, 0.2384, 0.7728, 0.2384, 0.7728, 0.2384, 0.8182, 0.2384, 0.3864, 0.2756, 0.4091, 0.3149, 0.4091, 0.3149, 0.3864, 0.2756, 0.6815, 0.2332, 0.7045, 0.1968, 0.7275, 0.2332, 0.6591, 0.1968, 0.6815, 0.233, 0.6363, 0.233, 0.7045, 0.1968, 0.75, 0.1968, 0.7273, 0.2332, 0.7727, 0.2384, 0.7955, 0.2756, 0.75, 0.2756, 0.6819, 0.2384, 0.7045, 0.2756, 0.6591, 0.2756, 0.8864, 0.2756, 0.9091, 0.2384, 0.9318, 0.2756, 0.5002, 0.2385, 0.5453, 0.2385, 0.5227, 0.2756, 0.7955, 0.1968, 0.8182, 0.233, 0.773, 0.233, 0.6591, 0.1968, 0.6818, 0.1575, 0.7045, 0.1968, 0.6818, 0.1575, 0.7273, 0.1575, 0.7045, 0.1968, 0.7045, 0.1968, 0.7273, 0.1575, 0.75, 0.1968, 0.7273, 0.1575, 0.7727, 0.1575, 0.75, 0.1968, 0.75, 0.1968, 0.7727, 0.1575, 0.7955, 0.1968, 0.4091, 0.1575, 0.4318, 0.1181, 0.4318, 0.1181, 0.4091, 0.1575, 0.773, 0.233, 0.8182, 0.233, 0.8182, 0.233, 0.773, 0.233, 0.8633, 0.2332, 0.8864, 0.1968, 0.9093, 0.2332, 0.8409, 0.1968, 0.8633, 0.233, 0.8182, 0.233, 0.8864, 0.1968, 0.9318, 0.1968, 0.9091, 0.2332, 0.04541, 0.2384, 0.06818, 0.2756, 0.02273, 0.2756, 0.8637, 0.2384, 0.8864, 0.2756, 0.8409, 0.2756, 0.1591, 0.2756, 0.1818, 0.2384, 0.2045, 0.2756, 0.682, 0.2385, 0.7271, 0.2385, 0.7045, 0.2756, 0.06818, 0.1968, 0.09093, 0.233, 0.04577, 0.233, 0.8409, 0.1968, 0.8636, 0.1575, 0.8864, 0.1968, 0.8636, 0.1575, 0.9091, 0.1575, 0.8864, 0.1968, 0.8864, 0.1968, 0.9091, 0.1575, 0.9318, 0.1968, 0.9091, 0.1575, 0.9545, 0.1575, 0.9318, 0.1968, 0.9318, 0.1968, 0.9545, 0.1575, 0.9773, 0.1968, 0.3409, 0.3543, 0.3182, 0.3149, 0.3182, 0.3149, 0.3409, 0.3543, 0.9545, 0.1575, 0.9773, 0.1181, 0.9773, 0.1181, 0.9545, 0.1575, 0.136, 0.2332, 0.1591, 0.1968, 0.182, 0.2332, 0.1136, 0.1968, 0.1361, 0.233, 0.09089, 0.233, 0.1591, 0.1968, 0.2045, 0.1968, 0.1818, 0.2332, 0.2272, 0.2384, 0.25, 0.2756, 0.2045, 0.2756, 0.1364, 0.2384, 0.1591, 0.2756, 0.1136, 0.2756, 0.3409, 0.2756, 0.3636, 0.2384, 0.3864, 0.2756, 0.8638, 0.2385, 0.909, 0.2385, 0.8864, 0.2756, 0.25, 0.1968, 0.2727, 0.233, 0.2276, 0.233, 0.1136, 0.1968, 0.1364, 0.1575, 0.1591, 0.1968, 0.1364, 0.1575, 0.1818, 0.1575, 0.1591, 0.1968, 0.1591, 0.1968, 0.1818, 0.1575, 0.2045, 0.1968, 0.1818, 0.1575, 0.2273, 0.1575, 0.2045, 0.1968, 0.2045, 0.1968, 0.2273, 0.1575, 0.25, 0.1968, 0.5227, 0.2756, 0.5682, 0.2756, 0.5682, 0.2756, 0.5227, 0.2756, 0.3182, 0.3149, 0.3409, 0.2756, 0.3409, 0.2756, 0.3182, 0.3149, 0.3178, 0.2332, 0.3409, 0.1968, 0.3638, 0.2332, 0.2955, 0.1968, 0.3179, 0.233, 0.2727, 0.233, 0.3409, 0.1968, 0.3864, 0.1968, 0.3636, 0.2332, 0.409, 0.2384, 0.4318, 0.2756, 0.3864, 0.2756, 0.3182, 0.2384, 0.3409, 0.2756, 0.2955, 0.2756, 0.1365, 0.2385, 0.1817, 0.2385, 0.1591, 0.2756, 0.4318, 0.1968, 0.4546, 0.233, 0.4094, 0.233, 0.2955, 0.1968, 0.3182, 0.1575, 0.3409, 0.1968, 0.3182, 0.1575, 0.3636, 0.1575, 0.3409, 0.1968, 0.3409, 0.1968, 0.3636, 0.1575, 0.3864, 0.1968, 0.3636, 0.1575, 0.4091, 0.1575, 0.3864, 0.1968, 0.3864, 0.1968, 0.4091, 0.1575, 0.4318, 0.1968, 0.6817, 0.2384, 0.6364, 0.2384, 0.6364, 0.2384, 0.6817, 0.2384, 0.7955, 0.433, 0.8409, 0.433, 0.8409, 0.433, 0.7955, 0.433, 0.5, 0.07873, 0.5227, 0.1181, 0.4773, 0.1181, 0.5227, 0.03937, 0.5455, 0.07873, 0.5, 0.07873, 0.4773, 0.1181, 0.5227, 0.1181, 0.5, 0.1575, 0.5227, 0.1181, 0.5455, 0.1575, 0.5, 0.1575, 0.5, 0.07873, 0.5455, 0.07873, 0.5227, 0.1181, 0.5455, 0.07873, 0.5682, 0.1181, 0.5227, 0.1181, 0.5227, 0.1181, 0.5682, 0.1181, 0.5455, 0.1575, 0.5682, 0.1181, 0.5909, 0.1575, 0.5455, 0.1575, 0.5227, 0.03937, 0.5682, 0.03937, 0.5455, 0.07873, 0.5682, 0.03937, 0.5909, 0.07873, 0.5455, 0.07873, 0.5455, 0.07873, 0.5909, 0.07873, 0.5682, 0.1181, 0.5909, 0.07873, 0.6136, 0.1181, 0.5682, 0.1181, 0.5682, 0.1181, 0.6136, 0.1181, 0.5909, 0.1575, 0.4773, 0.1181, 0.5, 0.1575, 0.5, 0.1575, 0.4773, 0.1181, 0.7045, 0.3543, 0.6818, 0.3149, 0.6818, 0.3149, 0.7045, 0.3543, 0.6818, 0.07873, 0.7045, 0.1181, 0.6591, 0.1181, 0.7045, 0.03937, 0.7273, 0.07873, 0.6818, 0.07873, 0.6591, 0.1181, 0.7045, 0.1181, 0.6818, 0.1575, 0.7045, 0.1181, 0.7273, 0.1575, 0.6818, 0.1575, 0.6818, 0.07873, 0.7273, 0.07873, 0.7045, 0.1181, 0.7273, 0.07873, 0.75, 0.1181, 0.7045, 0.1181, 0.7045, 0.1181, 0.75, 0.1181, 0.7273, 0.1575, 0.75, 0.1181, 0.7727, 0.1575, 0.7273, 0.1575, 0.7045, 0.03937, 0.75, 0.03937, 0.7273, 0.07873, 0.75, 0.03937, 0.7727, 0.07873, 0.7273, 0.07873, 0.7273, 0.07873, 0.7727, 0.07873, 0.75, 0.1181, 0.7727, 0.07873, 0.7955, 0.1181, 0.75, 0.1181, 0.75, 0.1181, 0.7955, 0.1181, 0.7727, 0.1575, 0.4318, 0.1968, 0.4091, 0.1575, 0.4091, 0.1575, 0.4318, 0.1968, 0.2955, 0.1968, 0.25, 0.1968, 0.25, 0.1968, 0.2955, 0.1968, 0.8636, 0.07873, 0.8864, 0.1181, 0.8409, 0.1181, 0.8864, 0.03937, 0.9091, 0.07873, 0.8636, 0.07873, 0.8409, 0.1181, 0.8864, 0.1181, 0.8636, 0.1575, 0.8864, 0.1181, 0.9091, 0.1575, 0.8636, 0.1575, 0.8636, 0.07873, 0.9091, 0.07873, 0.8864, 0.1181, 0.9091, 0.07873, 0.9318, 0.1181, 0.8864, 0.1181, 0.8864, 0.1181, 0.9318, 0.1181, 0.9091, 0.1575, 0.9318, 0.1181, 0.9545, 0.1575, 0.9091, 0.1575, 0.8864, 0.03937, 0.9318, 0.03937, 0.9091, 0.07873, 0.9318, 0.03937, 0.9545, 0.07873, 0.9091, 0.07873, 0.9091, 0.07873, 0.9545, 0.07873, 0.9318, 0.1181, 0.9545, 0.07873, 0.9773, 0.1181, 0.9318, 0.1181, 0.9318, 0.1181, 0.9773, 0.1181, 0.9545, 0.1575, 0.6363, 0.233, 0.6815, 0.233, 0.6815, 0.233, 0.6363, 0.233, 0.6364, 0.2384, 0.591, 0.2384, 0.591, 0.2384, 0.6364, 0.2384, 0.3636, 0.1575, 0.3864, 0.1181, 0.4091, 0.1575, 0.3182, 0.1575, 0.3409, 0.1181, 0.3636, 0.1575, 0.4091, 0.1575, 0.3864, 0.1181, 0.4318, 0.1181, 0.3864, 0.1181, 0.4091, 0.07873, 0.4318, 0.1181, 0.3636, 0.1575, 0.3409, 0.1181, 0.3864, 0.1181, 0.3409, 0.1181, 0.3636, 0.07873, 0.3864, 0.1181, 0.3864, 0.1181, 0.3636, 0.07873, 0.4091, 0.07873, 0.3636, 0.07873, 0.3864, 0.03937, 0.4091, 0.07873, 0.3182, 0.1575, 0.2955, 0.1181, 0.3409, 0.1181, 0.2955, 0.1181, 0.3182, 0.07873, 0.3409, 0.1181, 0.3409, 0.1181, 0.3182, 0.07873, 0.3636, 0.07873, 0.3182, 0.07873, 0.3409, 0.03937, 0.3636, 0.07873, 0.3636, 0.07873, 0.3409, 0.03937, 0.3864, 0.03937, 0.2273, 0.3149, 0.2045, 0.3543, 0.2045, 0.3543, 0.2273, 0.3149, 0.9318, 0.03937, 0.8864, 0.03937, 0.8864, 0.03937, 0.9318, 0.03937, 0.1364, 0.07873, 0.1591, 0.1181, 0.1136, 0.1181, 0.1591, 0.03937, 0.1818, 0.07873, 0.1364, 0.07873, 0.1136, 0.1181, 0.1591, 0.1181, 0.1364, 0.1575, 0.1591, 0.1181, 0.1818, 0.1575, 0.1364, 0.1575, 0.1364, 0.07873, 0.1818, 0.07873, 0.1591, 0.1181, 0.1818, 0.07873, 0.2045, 0.1181, 0.1591, 0.1181, 0.1591, 0.1181, 0.2045, 0.1181, 0.1818, 0.1575, 0.2045, 0.1181, 0.2273, 0.1575, 0.1818, 0.1575, 0.1591, 0.03937, 0.2045, 0.03937, 0.1818, 0.07873, 0.2045, 0.03937, 0.2273, 0.07873, 0.1818, 0.07873, 0.1818, 0.07873, 0.2273, 0.07873, 0.2045, 0.1181, 0.2273, 0.07873, 0.25, 0.1181, 0.2045, 0.1181, 0.2045, 0.1181, 0.25, 0.1181, 0.2273, 0.1575, 0.5912, 0.233, 0.6364, 0.233, 0.6364, 0.233, 0.5912, 0.233, 0.3635, 0.2385, 0.3184, 0.2385, 0.3184, 0.2385, 0.3635, 0.2385, 0.5909, 0.3149, 0.5682, 0.3543, 0.5682, 0.3543, 0.5909, 0.3149, 0.3182, 0.1575, 0.2955, 0.1968, 0.2955, 0.1968, 0.3182, 0.1575, 0.3178, 0.2332, 0.3638, 0.2332, 0.3638, 0.2332, 0.3178, 0.2332, 0.4999, 0.2384, 0.4546, 0.2384, 0.4546, 0.2384, 0.4999, 0.2384, 0.4089, 0.2385, 0.3638, 0.2385, 0.3638, 0.2385, 0.4089, 0.2385, 0.3634, 0.2332, 0.4094, 0.2332, 0.4094, 0.2332, 0.3634, 0.2332, 0.2045, 0.2756, 0.2273, 0.3149, 0.2273, 0.3149, 0.2045, 0.2756, 0.4545, 0.233, 0.4997, 0.233, 0.4997, 0.233, 0.4545, 0.233, 0.1364, 0.3149, 0.1591, 0.2756, 0.1591, 0.2756, 0.1364, 0.3149, 0.4545, 0.2384, 0.4092, 0.2384, 0.4092, 0.2384, 0.4545, 0.2384, 0.3409, 0.2756, 0.3864, 0.2756, 0.3864, 0.2756, 0.3409, 0.2756, 0.1817, 0.2385, 0.1365, 0.2385, 0.1365, 0.2385, 0.1817, 0.2385, 0.25, 0.1968, 0.2273, 0.1575, 0.2273, 0.1575, 0.25, 0.1968, 0.136, 0.2332, 0.182, 0.2332, 0.182, 0.2332, 0.136, 0.2332, 0.1136, 0.1968, 0.06818, 0.1968, 0.06818, 0.1968, 0.1136, 0.1968, 0.4094, 0.233, 0.4546, 0.233, 0.4546, 0.233, 0.4094, 0.233, 0.2271, 0.2385, 0.1819, 0.2385, 0.1819, 0.2385, 0.2271, 0.2385, 0.1816, 0.2332, 0.2276, 0.2332, 0.2276, 0.2332, 0.1816, 0.2332, 0.2273, 0.1575, 0.25, 0.1181, 0.25, 0.1181, 0.2273, 0.1575, 0.3184, 0.2385, 0.3635, 0.2385, 0.3409, 0.2756, 0.1818, 0.0, 0.2045, 0.03937, 0.1591, 0.03937, 0.2727, 0.1575, 0.2955, 0.1181, 0.3182, 0.1575, 0.9091, 0.0, 0.9318, 0.03937, 0.8864, 0.03937, 0.7273, 0.0, 0.75, 0.03937, 0.7045, 0.03937, 0.5455, 0.0, 0.5682, 0.03937, 0.5227, 0.03937, 0.2727, 0.1575, 0.3182, 0.1575, 0.2955, 0.1968, 0.09091, 0.1575, 0.1364, 0.1575, 0.1136, 0.1968, 0.8182, 0.1575, 0.8636, 0.1575, 0.8409, 0.1968, 0.6364, 0.1575, 0.6818, 0.1575, 0.6591, 0.1968, 0.4545, 0.1575, 0.5, 0.1575, 0.4773, 0.1968, 0.2727, 0.1575, 0.2955, 0.1968, 0.25, 0.1968, 0.09091, 0.1575, 0.1136, 0.1968, 0.06818, 0.1968, 0.8182, 0.1575, 0.8409, 0.1968, 0.7955, 0.1968, 0.6364, 0.1575, 0.6591, 0.1968, 0.6136, 0.1968, 0.4545, 0.1575, 0.4773, 0.1968, 0.4318, 0.1968, 0.1818, 0.3149, 0.2273, 0.3149, 0.2045, 0.3543, 0.0, 0.3149, 0.04545, 0.3149, 0.02273, 0.3543, 0.7273, 0.3149, 0.7727, 0.3149, 0.75, 0.3543, 0.5455, 0.3149, 0.5909, 0.3149, 0.5682, 0.3543, 0.3636, 0.3149, 0.4091, 0.3149, 0.3864, 0.3543, 0.4318, 0.433, 0.4773, 0.433, 0.4545, 0.4724, 0.5, 0.3149, 0.5455, 0.3149, 0.5227, 0.3543, 0.6136, 0.433, 0.6591, 0.433, 0.6364, 0.4724, 0.6818, 0.3149, 0.7273, 0.3149, 0.7045, 0.3543, 0.7955, 0.433, 0.8409, 0.433, 0.8182, 0.4724, 0.8636, 0.3149, 0.9091, 0.3149, 0.8864, 0.3543, 0.06818, 0.433, 0.1136, 0.433, 0.09091, 0.4724, 0.1364, 0.3149, 0.1818, 0.3149, 0.1591, 0.3543, 0.25, 0.433, 0.2955, 0.433, 0.2727, 0.4724, 0.3182, 0.3149, 0.3636, 0.3149, 0.3409, 0.3543, 0.3864, 0.2756, 0.4091, 0.3149, 0.3636, 0.3149, 0.5227, 0.2756, 0.5455, 0.3149, 0.5, 0.3149, 0.5682, 0.2756, 0.5909, 0.3149, 0.5455, 0.3149, 0.7045, 0.2756, 0.7273, 0.3149, 0.6818, 0.3149, 0.75, 0.2756, 0.7727, 0.3149, 0.7273, 0.3149, 0.8864, 0.2756, 0.9091, 0.3149, 0.8636, 0.3149, 0.02273, 0.2756, 0.04545, 0.3149, 0.0, 0.3149, 0.1591, 0.2756, 0.1818, 0.3149, 0.1364, 0.3149, 0.2045, 0.2756, 0.2273, 0.3149, 0.1818, 0.3149, 0.3409, 0.2756, 0.3636, 0.3149, 0.3182, 0.3149, 0.5227, 0.2756, 0.5682, 0.2756, 0.5455, 0.3149, 0.5909, 0.1575, 0.6364, 0.1575, 0.6136, 0.1968, 0.7045, 0.2756, 0.75, 0.2756, 0.7273, 0.3149, 0.7727, 0.1575, 0.8182, 0.1575, 0.7955, 0.1968, 0.8864, 0.2756, 0.9318, 0.2756, 0.9091, 0.3149, 0.9545, 0.1575, 1.0, 0.1575, 0.9773, 0.1968, 0.1591, 0.2756, 0.2045, 0.2756, 0.1818, 0.3149, 0.2273, 0.1575, 0.2727, 0.1575, 0.25, 0.1968, 0.3409, 0.2756, 0.3864, 0.2756, 0.3636, 0.3149, 0.4091, 0.1575, 0.4545, 0.1575, 0.4318, 0.1968, 0.4773, 0.1181, 0.5, 0.1575, 0.4545, 0.1575, 0.6136, 0.1181, 0.6364, 0.1575, 0.5909, 0.1575, 0.6591, 0.1181, 0.6818, 0.1575, 0.6364, 0.1575, 0.7955, 0.1181, 0.8182, 0.1575, 0.7727, 0.1575, 0.8409, 0.1181, 0.8636, 0.1575, 0.8182, 0.1575, 0.9773, 0.1181, 1.0, 0.1575, 0.9545, 0.1575, 0.4091, 0.1575, 0.4318, 0.1181, 0.4545, 0.1575, 0.3409, 0.03937, 0.3636, 0.0, 0.3864, 0.03937, 0.1136, 0.1181, 0.1364, 0.1575, 0.09091, 0.1575, 0.25, 0.1181, 0.2727, 0.1575, 0.2273, 0.1575, 0.4094, 0.233, 0.4546, 0.233, 0.4545, 0.2384, 0.4092, 0.2384, 0.4545, 0.233, 0.4997, 0.233, 0.4999, 0.2384, 0.4546, 0.2384, 0.5912, 0.233, 0.6364, 0.233, 0.6364, 0.2384, 0.591, 0.2384, 0.6363, 0.233, 0.6815, 0.233, 0.6817, 0.2384, 0.6364, 0.2384, 0.773, 0.233, 0.8182, 0.233, 0.8182, 0.2384, 0.7728, 0.2384, 0.8182, 0.233, 0.8633, 0.233, 0.8636, 0.2384, 0.8182, 0.2384, 0.04577, 0.233, 0.09093, 0.233, 0.0909, 0.2384, 0.04554, 0.2384, 0.09089, 0.233, 0.1361, 0.233, 0.1363, 0.2384, 0.09092, 0.2384, 0.2276, 0.233, 0.2727, 0.233, 0.2727, 0.2384, 0.2274, 0.2384, 0.2727, 0.233, 0.3179, 0.233, 0.3181, 0.2384, 0.2727, 0.2384, 0.5453, 0.2332, 0.5912, 0.2332, 0.5907, 0.2385, 0.5456, 0.2385, 0.4997, 0.2332, 0.5457, 0.2332, 0.5453, 0.2385, 0.5002, 0.2385, 0.7271, 0.2332, 0.7731, 0.2332, 0.7726, 0.2385, 0.7274, 0.2385, 0.6815, 0.2332, 0.7275, 0.2332, 0.7271, 0.2385, 0.682, 0.2385, 0.9089, 0.2332, 0.9549, 0.2332, 0.9544, 0.2385, 0.9092, 0.2385, 0.8633, 0.2332, 0.9093, 0.2332, 0.909, 0.2385, 0.8638, 0.2385, 0.1816, 0.2332, 0.2276, 0.2332, 0.2271, 0.2385, 0.1819, 0.2385, 0.136, 0.2332, 0.182, 0.2332, 0.1817, 0.2385, 0.1365, 0.2385, 0.3634, 0.2332, 0.4094, 0.2332, 0.4089, 0.2385, 0.3638, 0.2385, 0.3178, 0.2332, 0.3638, 0.2332, 0.3635, 0.2385, 0.3184, 0.2385, 0.75, 0.03937, 0.7045, 0.03937, 0.7045, 0.03937, 0.75, 0.03937, 0.04545, 0.3149, 0.02273, 0.3543, 0.02273, 0.3543, 0.04545, 0.3149, 0.6815, 0.2332, 0.7275, 0.2332, 0.7275, 0.2332, 0.6815, 0.2332, 0.9773, 0.1968, 0.9545, 0.1575, 0.9545, 0.1575, 0.9773, 0.1968, 0.7271, 0.2385, 0.682, 0.2385, 0.682, 0.2385, 0.7271, 0.2385, 0.1591, 0.2756, 0.2045, 0.2756, 0.2045, 0.2756, 0.1591, 0.2756, 0.8636, 0.3149, 0.8864, 0.2756, 0.8864, 0.2756, 0.8636, 0.3149, 0.5227, 0.3543, 0.5, 0.3149, 0.5, 0.3149, 0.5227, 0.3543, 0.2045, 0.03937, 0.1591, 0.03937, 0.1591, 0.03937, 0.2045, 0.03937, 0.02273, 0.2756, 0.04545, 0.3149, 0.04545, 0.3149, 0.02273, 0.2756, 0.9089, 0.2332, 0.9549, 0.2332, 0.9549, 0.2332, 0.9089, 0.2332, 0.6136, 0.433, 0.6591, 0.433, 0.6591, 0.433, 0.6136, 0.433, 0.9544, 0.2385, 0.9092, 0.2385, 0.9092, 0.2385, 0.9544, 0.2385, 0.7727, 0.1575, 0.7955, 0.1181, 0.7955, 0.1181, 0.7727, 0.1575, 0.1591, 0.3543, 0.1364, 0.3149, 0.1364, 0.3149, 0.1591, 0.3543, 0.8633, 0.2332, 0.9093, 0.2332, 0.9093, 0.2332, 0.8633, 0.2332, 0.1364, 0.1575, 0.1136, 0.1968, 0.1136, 0.1968, 0.1364, 0.1575, 0.8409, 0.1181, 0.8636, 0.1575, 0.8636, 0.1575, 0.8409, 0.1181, 0.25, 0.433, 0.2955, 0.433, 0.2955, 0.433, 0.25, 0.433, 0.909, 0.2385, 0.8638, 0.2385, 0.8638, 0.2385, 0.909, 0.2385])
me_grenade.materials.append(None)
me_grenade.materials.append(None)
me_grenade.update()
me_collision = bpy.data.meshes.new('Collision')
me_collision.from_pydata([(-2.192e-10, 4.808e-10, -0.2277), (0.1516, -0.1101, -0.1119), (-0.0579, -0.1782, -0.1119), (-0.1874, 4.808e-10, -0.1119), (-0.0579, 0.1782, -0.1119), (0.1516, 0.1101, -0.1119), (0.05162, -0.1589, 0.1509), (-0.1351, -0.09818, 0.1509), (-0.1351, 0.09818, 0.1509), (0.05162, 0.1589, 0.1509), (0.167, 7.556e-11, 0.1509), (-2.987e-08, 7.556e-11, 0.2542), (-0.04877, -0.1501, -0.1559), (-0.03403, -0.1047, -0.1964), (-0.01626, -0.05004, -0.221), (0.04257, -0.03093, -0.221), (0.0891, -0.06474, -0.1964), (0.1277, -0.09278, -0.1559), (0.1114, -0.1428, -0.1234), (0.05507, -0.1695, -0.1283), (-0.006209, -0.181, -0.1234), (0.1703, 0.06185, -0.1234), (0.1782, -4.107e-09, -0.1283), (0.1703, -0.06185, -0.1234), (0.04257, 0.03093, -0.221), (0.0891, 0.06474, -0.1964), (0.1277, 0.09278, -0.1559), (-0.1578, 4.808e-10, -0.1559), (-0.1101, 4.808e-10, -0.1964), (-0.05261, 4.808e-10, -0.221), (-0.1014, -0.1501, -0.1234), (-0.1442, -0.1047, -0.1283), (-0.1741, -0.05004, -0.1234), (-0.04877, 0.1501, -0.1559), (-0.03403, 0.1047, -0.1964), (-0.01626, 0.05004, -0.221), (-0.1741, 0.05004, -0.1234), (-0.1442, 0.1047, -0.1283), (-0.1014, 0.1501, -0.1234), (-0.006209, 0.181, -0.1234), (0.05507, 0.1695, -0.1283), (0.1114, 0.1428, -0.1234), (0.1787, -0.02757, 0.1143), (0.1803, -0.09278, -0.05746), (0.1803, 0.09278, -0.05746), (0.1787, 0.02757, 0.1143), (0.02899, -0.1784, 0.1143), (-0.03252, -0.2002, -0.05746), (0.144, -0.1428, -0.05746), (0.08143, -0.1614, 0.1143), (-0.1607, -0.08271, 0.1143), (-0.2004, -0.03093, -0.05746), (-0.09134, -0.181, -0.05746), (-0.1283, -0.1273, 0.1143), (-0.1283, 0.1273, 0.1143), (-0.09134, 0.181, -0.05746), (-0.2004, 0.03093, -0.05746), (-0.1607, 0.08271, 0.1143), (0.08143, 0.1614, 0.1143), (0.144, 0.1428, -0.05746), (-0.03252, 0.2002, -0.05746), (0.02899, 0.1784, 0.1143), (0.1552, -0.04461, 0.1612), (0.1285, -0.09338, 0.1656), (0.09039, -0.1338, 0.1612), (0.005535, -0.1614, 0.1612), (-0.04909, -0.1511, 0.1656), (-0.09935, -0.1273, 0.1612), (-0.1518, -0.05514, 0.1612), (-0.1589, 4.165e-09, 0.1656), (-0.1518, 0.05514, 0.1612), (-0.09935, 0.1273, 0.1612), (-0.04909, 0.1511, 0.1656), (0.005535, 0.1614, 0.1612), (0.09039, 0.1338, 0.1612), (0.1285, 0.09338, 0.1656), (0.1552, 0.04461, 0.1612), (0.01449, -0.04461, 0.2482), (0.03034, -0.09338, 0.2263), (0.04348, -0.1338, 0.1902), (0.1407, 7.556e-11, 0.1902), (0.09819, 7.556e-11, 0.2263), (0.0469, 7.556e-11, 0.2482), (-0.03795, -0.02757, 0.2482), (-0.07943, -0.05771, 0.2263), (-0.1138, -0.08271, 0.1902), (-0.03795, 0.02757, 0.2482), (-0.07943, 0.05771, 0.2263), (-0.1138, 0.08271, 0.1902), (0.01449, 0.04461, 0.2482), (0.03034, 0.09338, 0.2263), (0.04348, 0.1338, 0.1902), (0.06757, 0.04909, 0.2344), (0.1192, 0.04909, 0.2025), (0.08352, 0.09819, 0.2025), (-0.02581, 0.07943, 0.2344), (-0.009859, 0.1285, 0.2025), (-0.06757, 0.1098, 0.2025), (-0.08352, 7.556e-11, 0.2344), (-0.1253, 0.03034, 0.2025), (-0.1253, -0.03034, 0.2025), (-0.02581, -0.07943, 0.2344), (-0.06757, -0.1098, 0.2025), (-0.009859, -0.1285, 0.2025), (0.06757, -0.04909, 0.2344), (0.08352, -0.09819, 0.2025), (0.1192, -0.04909, 0.2025), (0.161, 0.07943, 0.119), (0.1253, 0.1285, 0.119), (-0.02581, 0.1776, 0.119), (-0.08352, 0.1589, 0.119), (-0.1769, 0.03034, 0.119), (-0.1769, -0.03034, 0.119), (-0.08352, -0.1589, 0.119), (-0.02581, -0.1776, 0.119), (0.1253, -0.1285, 0.119), (0.161, -0.07943, 0.119), (0.09369, 0.1782, -0.06275), (0.02895, 0.1992, -0.06275), (-0.1405, 0.1442, -0.06275), (-0.1805, 0.0891, -0.06275), (-0.1805, -0.0891, -0.06275), (-0.1405, -0.1442, -0.06275), (0.02895, -0.1992, -0.06275), (0.09369, -0.1782, -0.06275), (0.1984, -0.03403, -0.06275), (0.1984, 0.03403, -0.06275), (0.0758, 0.1231, -0.1698), (0.02895, 0.0891, -0.2056), (0.01106, 0.1442, -0.1698), (-0.09369, 0.1101, -0.1698), (-0.0758, 0.05507, -0.2056), (-0.1337, 0.05507, -0.1698), (-0.1337, -0.05507, -0.1698), (-0.0758, -0.05507, -0.2056), (-0.09369, -0.1101, -0.1698), (0.1405, 0.03403, -0.1698), (0.1405, -0.03403, -0.1698), (0.09369, -1.498e-07, -0.2056), (0.01106, -0.1442, -0.1698), (0.02895, -0.0891, -0.2056), (0.0758, -0.1231, -0.1698), (0.1839, -0.06036, 0.007559), (0.1828, -0.05925, 0.01915), (0.1828, 0.05925, 0.01914), (0.1839, 0.06036, 0.007532), (-0.0005691, -0.1936, 0.007559), (0.000147, -0.1922, 0.01915), (0.1129, -0.1556, 0.01914), (0.1142, -0.1563, 0.007532), (-0.1843, -0.05928, 0.007559), (-0.1828, -0.05953, 0.01915), (-0.1131, -0.1554, 0.01914), (-0.1133, -0.1569, 0.007532), (-0.1133, 0.1569, 0.007559), (-0.1131, 0.1554, 0.01915), (-0.1828, 0.05953, 0.01914), (-0.1843, 0.05928, 0.007532), (0.1142, 0.1563, 0.007559), (0.1129, 0.1556, 0.01915), (0.000147, 0.1922, 0.01914), (-0.0005691, 0.1936, 0.007532), (0.1567, 0.1138, 0.007552), (0.1555, 0.113, 0.01914), (-0.05984, 0.1842, 0.007552), (-0.05938, 0.1828, 0.01914), (-0.1936, -7.139e-08, 0.007552), (-0.1922, -7.177e-08, 0.01914), (-0.05984, -0.1842, 0.007551), (-0.05938, -0.1828, 0.01914), (0.1567, -0.1138, 0.007551), (0.1555, -0.113, 0.01914), (0.0594, 0.1828, 0.01915), (0.05978, 0.184, 0.007536), (-0.1555, 0.113, 0.01915), (-0.1565, 0.1137, 0.007536), (-0.1555, -0.113, 0.01915), (-0.1565, -0.1137, 0.007536), (0.0594, -0.1828, 0.01915), (0.05978, -0.184, 0.007536), (0.1922, -7.567e-10, 0.01915), (0.1935, 1.601e-10, 0.007536)], [], [(0, 15, 14), (1, 17, 23), (0, 14, 29), (0, 29, 35), (0, 35, 24), (1, 23, 43), (2, 20, 47), (3, 32, 51), (4, 38, 55), (5, 41, 59), (1, 43, 48), (2, 47, 52), (3, 51, 56), (4, 55, 60), (5, 59, 44), (6, 64, 79), (7, 67, 85), (8, 70, 88), (9, 73, 91), (10, 76, 80), (82, 89, 11), (81, 92, 82), (80, 93, 81), (82, 92, 89), (92, 90, 89), (81, 93, 92), (93, 94, 92), (92, 94, 90), (94, 91, 90), (80, 76, 93), (76, 75, 93), (93, 75, 94), (75, 74, 94), (94, 74, 91), (74, 9, 91), (89, 86, 11), (90, 95, 89), (91, 96, 90), (89, 95, 86), (95, 87, 86), (90, 96, 95), (96, 97, 95), (95, 97, 87), (97, 88, 87), (91, 73, 96), (73, 72, 96), (96, 72, 97), (72, 71, 97), (97, 71, 88), (71, 8, 88), (86, 83, 11), (87, 98, 86), (88, 99, 87), (86, 98, 83), (98, 84, 83), (87, 99, 98), (99, 100, 98), (98, 100, 84), (100, 85, 84), (88, 70, 99), (70, 69, 99), (99, 69, 100), (69, 68, 100), (100, 68, 85), (68, 7, 85), (83, 77, 11), (84, 101, 83), (85, 102, 84), (83, 101, 77), (101, 78, 77), (84, 102, 101), (102, 103, 101), (101, 103, 78), (103, 79, 78), (85, 67, 102), (67, 66, 102), (102, 66, 103), (66, 65, 103), (103, 65, 79), (65, 6, 79), (77, 82, 11), (78, 104, 77), (79, 105, 78), (77, 104, 82), (104, 81, 82), (78, 105, 104), (105, 106, 104), (104, 106, 81), (106, 80, 81), (79, 64, 105), (64, 63, 105), (105, 63, 106), (63, 62, 106), (106, 62, 80), (62, 10, 80), (45, 76, 10), (144, 163, 107), (180, 144, 45), (45, 107, 76), (107, 75, 76), (181, 126, 145), (60, 55, 164), (107, 108, 75), (108, 74, 75), (163, 108, 107), (163, 159, 108), (118, 60, 161), (59, 117, 158), (108, 58, 74), (58, 9, 74), (61, 73, 9), (160, 165, 109), (172, 160, 61), (61, 109, 73), (109, 72, 73), (173, 118, 161), (56, 51, 166), (109, 110, 72), (110, 71, 72), (165, 110, 109), (165, 155, 110), (120, 56, 157), (55, 119, 154), (110, 54, 71), (54, 8, 71), (57, 70, 8), (156, 167, 111), (174, 156, 57), (57, 111, 70), (111, 69, 70), (175, 120, 157), (52, 47, 168), (111, 112, 69), (112, 68, 69), (167, 112, 111), (167, 151, 112), (122, 52, 153), (51, 121, 150), (112, 50, 68), (50, 7, 68), (53, 67, 7), (152, 169, 113), (176, 152, 53), (53, 113, 67), (113, 66, 67), (177, 122, 153), (48, 43, 170), (113, 114, 66), (114, 65, 66), (169, 114, 113), (169, 147, 114), (124, 48, 149), (47, 123, 146), (114, 46, 65), (46, 6, 65), (49, 64, 6), (148, 171, 115), (178, 148, 49), (49, 115, 64), (115, 63, 64), (179, 124, 149), (58, 172, 61), (115, 116, 63), (116, 62, 63), (171, 116, 115), (171, 143, 116), (126, 44, 145), (43, 125, 142), (116, 42, 62), (42, 10, 62), (58, 61, 9), (158, 117, 173), (59, 158, 162), (117, 118, 173), (160, 109, 61), (159, 58, 108), (54, 174, 57), (44, 59, 162), (60, 164, 161), (59, 41, 117), (41, 40, 117), (117, 40, 118), (40, 39, 118), (118, 39, 60), (39, 4, 60), (54, 57, 8), (154, 119, 175), (55, 154, 164), (119, 120, 175), (156, 111, 57), (155, 54, 110), (50, 176, 53), (159, 172, 58), (56, 166, 157), (55, 38, 119), (38, 37, 119), (119, 37, 120), (37, 36, 120), (120, 36, 56), (36, 3, 56), (50, 53, 7), (150, 121, 177), (51, 150, 166), (121, 122, 177), (152, 113, 53), (151, 50, 112), (46, 178, 49), (155, 174, 54), (52, 168, 153), (51, 32, 121), (32, 31, 121), (121, 31, 122), (31, 30, 122), (122, 30, 52), (30, 2, 52), (46, 49, 6), (146, 123, 179), (47, 146, 168), (123, 124, 179), (148, 115, 49), (147, 46, 114), (42, 180, 45), (151, 176, 50), (48, 170, 149), (47, 20, 123), (20, 19, 123), (123, 19, 124), (19, 18, 124), (124, 18, 48), (18, 1, 48), (42, 45, 10), (142, 125, 181), (43, 142, 170), (125, 126, 181), (144, 107, 45), (143, 42, 116), (147, 178, 46), (44, 162, 145), (43, 23, 125), (23, 22, 125), (125, 22, 126), (22, 21, 126), (126, 21, 44), (21, 5, 44), (26, 41, 5), (25, 127, 26), (24, 128, 25), (26, 127, 41), (127, 40, 41), (25, 128, 127), (128, 129, 127), (127, 129, 40), (129, 39, 40), (24, 35, 128), (35, 34, 128), (128, 34, 129), (34, 33, 129), (129, 33, 39), (33, 4, 39), (33, 38, 4), (34, 130, 33), (35, 131, 34), (33, 130, 38), (130, 37, 38), (34, 131, 130), (131, 132, 130), (130, 132, 37), (132, 36, 37), (35, 29, 131), (29, 28, 131), (131, 28, 132), (28, 27, 132), (132, 27, 36), (27, 3, 36), (27, 32, 3), (28, 133, 27), (29, 134, 28), (27, 133, 32), (133, 31, 32), (28, 134, 133), (134, 135, 133), (133, 135, 31), (135, 30, 31), (29, 14, 134), (14, 13, 134), (134, 13, 135), (13, 12, 135), (135, 12, 30), (12, 2, 30), (21, 26, 5), (22, 136, 21), (23, 137, 22), (21, 136, 26), (136, 25, 26), (22, 137, 136), (137, 138, 136), (136, 138, 25), (138, 24, 25), (23, 17, 137), (17, 16, 137), (137, 16, 138), (16, 15, 138), (138, 15, 24), (15, 0, 24), (12, 20, 2), (13, 139, 12), (14, 140, 13), (12, 139, 20), (139, 19, 20), (13, 140, 139), (140, 141, 139), (139, 141, 19), (141, 18, 19), (14, 15, 140), (15, 16, 140), (140, 16, 141), (16, 17, 141), (141, 17, 18), (17, 1, 18), (145, 162, 163, 144), (162, 158, 159, 163), (161, 164, 165, 160), (164, 154, 155, 165), (157, 166, 167, 156), (166, 150, 151, 167), (153, 168, 169, 152), (168, 146, 147, 169), (149, 170, 171, 148), (170, 142, 143, 171), (173, 161, 160, 172), (158, 173, 172, 159), (175, 157, 156, 174), (154, 175, 174, 155), (177, 153, 152, 176), (150, 177, 176, 151), (179, 149, 148, 178), (146, 179, 178, 147), (181, 145, 144, 180), (142, 181, 180, 143), (143, 180, 42)])
me_collision.polygons.foreach_set('material_index', [1, 1, 1, 1, 1, 1, 1, 1, 1, 1, 1, 1, 1, 1, 1, 1, 1, 1, 1, 1, 1, 0, 0, 0, 0, 0, 0, 0, 0, 0, 0, 0, 0, 0, 1, 1, 0, 0, 0, 0, 0, 0, 0, 0, 0, 0, 0, 0, 0, 1, 1, 0, 0, 0, 0, 0, 0, 0, 0, 0, 0, 0, 0, 0, 1, 1, 0, 0, 0, 0, 0, 0, 0, 0, 0, 0, 0, 0, 0, 1, 1, 0, 0, 0, 0, 0, 0, 0, 0, 0, 0, 0, 0, 0, 1, 1, 0, 0, 0, 0, 0, 0, 0, 0, 0, 0, 0, 0, 0, 1, 1, 0, 0, 0, 0, 0, 0, 0, 0, 0, 0, 0, 0, 0, 1, 1, 0, 0, 0, 0, 0, 0, 0, 0, 0, 0, 0, 0, 0, 1, 1, 0, 0, 0, 0, 0, 0, 0, 0, 0, 0, 0, 0, 0, 1, 1, 0, 0, 0, 0, 0, 0, 0, 0, 0, 0, 0, 0, 0, 1, 1, 0, 0, 0, 0, 0, 0, 0, 0, 0, 0, 0, 0, 0, 1, 1, 0, 0, 0, 0, 0, 0, 0, 0, 0, 0, 0, 0, 0, 1, 1, 0, 0, 0, 0, 0, 0, 0, 0, 0, 0, 0, 0, 0, 1, 1, 0, 0, 0, 0, 0, 0, 0, 0, 0, 0, 0, 0, 0, 1, 1, 0, 0, 0, 0, 0, 0, 0, 0, 0, 0, 0, 0, 1, 1, 0, 0, 0, 0, 0, 0, 0, 0, 0, 0, 0, 0, 0, 1, 1, 0, 0, 0, 0, 0, 0, 0, 0, 0, 0, 0, 0, 0, 1, 1, 0, 0, 0, 0, 0, 0, 0, 0, 0, 0, 0, 0, 0, 1, 1, 0, 0, 0, 0, 0, 0, 0, 0, 0, 0, 0, 0, 0, 1, 1, 0, 0, 0, 0, 0, 0, 0, 0, 0, 0, 0, 0, 0, 1, 1, 1, 1, 1, 1, 1, 1, 1, 1, 1, 1, 1, 1, 1, 1, 1, 1, 1, 1, 1, 0])
_uv = me_collision.uv_layers.new(name='UVMap')
_uv.uv.foreach_set('vector', [0.1818, 0.0, 0.2045, 0.03937, 0.1591, 0.03937, 0.2727, 0.1575, 0.2955, 0.1181, 0.3182, 0.1575, 0.9091, 0.0, 0.9318, 0.03937, 0.8864, 0.03937, 0.7273, 0.0, 0.75, 0.03937, 0.7045, 0.03937, 0.5455, 0.0, 0.5682, 0.03937, 0.5227, 0.03937, 0.2727, 0.1575, 0.3182, 0.1575, 0.2955, 0.1968, 0.09091, 0.1575, 0.1364, 0.1575, 0.1136, 0.1968, 0.8182, 0.1575, 0.8636, 0.1575, 0.8409, 0.1968, 0.6364, 0.1575, 0.6818, 0.1575, 0.6591, 0.1968, 0.4545, 0.1575, 0.5, 0.1575, 0.4773, 0.1968, 0.2727, 0.1575, 0.2955, 0.1968, 0.25, 0.1968, 0.09091, 0.1575, 0.1136, 0.1968, 0.06818, 0.1968, 0.8182, 0.1575, 0.8409, 0.1968, 0.7955, 0.1968, 0.6364, 0.1575, 0.6591, 0.1968, 0.6136, 0.1968, 0.4545, 0.1575, 0.4773, 0.1968, 0.4318, 0.1968, 0.1818, 0.3149, 0.2273, 0.3149, 0.2045, 0.3543, 0.0, 0.3149, 0.04545, 0.3149, 0.02273, 0.3543, 0.7273, 0.3149, 0.7727, 0.3149, 0.75, 0.3543, 0.5455, 0.3149, 0.5909, 0.3149, 0.5682, 0.3543, 0.3636, 0.3149, 0.4091, 0.3149, 0.3864, 0.3543, 0.4318, 0.433, 0.4773, 0.433, 0.4545, 0.4724, 0.4091, 0.3937, 0.4545, 0.3937, 0.4318, 0.433, 0.3864, 0.3543, 0.4318, 0.3543, 0.4091, 0.3937, 0.4318, 0.433, 0.4545, 0.3937, 0.4773, 0.433, 0.4545, 0.3937, 0.5, 0.3937, 0.4773, 0.433, 0.4091, 0.3937, 0.4318, 0.3543, 0.4545, 0.3937, 0.4318, 0.3543, 0.4773, 0.3543, 0.4545, 0.3937, 0.4545, 0.3937, 0.4773, 0.3543, 0.5, 0.3937, 0.4773, 0.3543, 0.5227, 0.3543, 0.5, 0.3937, 0.3864, 0.3543, 0.4091, 0.3149, 0.4318, 0.3543, 0.4091, 0.3149, 0.4545, 0.3149, 0.4318, 0.3543, 0.4318, 0.3543, 0.4545, 0.3149, 0.4773, 0.3543, 0.4545, 0.3149, 0.5, 0.3149, 0.4773, 0.3543, 0.4773, 0.3543, 0.5, 0.3149, 0.5227, 0.3543, 0.5, 0.3149, 0.5455, 0.3149, 0.5227, 0.3543, 0.6136, 0.433, 0.6591, 0.433, 0.6364, 0.4724, 0.5909, 0.3937, 0.6364, 0.3937, 0.6136, 0.433, 0.5682, 0.3543, 0.6136, 0.3543, 0.5909, 0.3937, 0.6136, 0.433, 0.6364, 0.3937, 0.6591, 0.433, 0.6364, 0.3937, 0.6818, 0.3937, 0.6591, 0.433, 0.5909, 0.3937, 0.6136, 0.3543, 0.6364, 0.3937, 0.6136, 0.3543, 0.6591, 0.3543, 0.6364, 0.3937, 0.6364, 0.3937, 0.6591, 0.3543, 0.6818, 0.3937, 0.6591, 0.3543, 0.7045, 0.3543, 0.6818, 0.3937, 0.5682, 0.3543, 0.5909, 0.3149, 0.6136, 0.3543, 0.5909, 0.3149, 0.6364, 0.3149, 0.6136, 0.3543, 0.6136, 0.3543, 0.6364, 0.3149, 0.6591, 0.3543, 0.6364, 0.3149, 0.6818, 0.3149, 0.6591, 0.3543, 0.6591, 0.3543, 0.6818, 0.3149, 0.7045, 0.3543, 0.6818, 0.3149, 0.7273, 0.3149, 0.7045, 0.3543, 0.7955, 0.433, 0.8409, 0.433, 0.8182, 0.4724, 0.7727, 0.3937, 0.8182, 0.3937, 0.7955, 0.433, 0.75, 0.3543, 0.7955, 0.3543, 0.7727, 0.3937, 0.7955, 0.433, 0.8182, 0.3937, 0.8409, 0.433, 0.8182, 0.3937, 0.8636, 0.3937, 0.8409, 0.433, 0.7727, 0.3937, 0.7955, 0.3543, 0.8182, 0.3937, 0.7955, 0.3543, 0.8409, 0.3543, 0.8182, 0.3937, 0.8182, 0.3937, 0.8409, 0.3543, 0.8636, 0.3937, 0.8409, 0.3543, 0.8864, 0.3543, 0.8636, 0.3937, 0.75, 0.3543, 0.7727, 0.3149, 0.7955, 0.3543, 0.7727, 0.3149, 0.8182, 0.3149, 0.7955, 0.3543, 0.7955, 0.3543, 0.8182, 0.3149, 0.8409, 0.3543, 0.8182, 0.3149, 0.8636, 0.3149, 0.8409, 0.3543, 0.8409, 0.3543, 0.8636, 0.3149, 0.8864, 0.3543, 0.8636, 0.3149, 0.9091, 0.3149, 0.8864, 0.3543, 0.06818, 0.433, 0.1136, 0.433, 0.09091, 0.4724, 0.04545, 0.3937, 0.09091, 0.3937, 0.06818, 0.433, 0.02273, 0.3543, 0.06818, 0.3543, 0.04545, 0.3937, 0.06818, 0.433, 0.09091, 0.3937, 0.1136, 0.433, 0.09091, 0.3937, 0.1364, 0.3937, 0.1136, 0.433, 0.04545, 0.3937, 0.06818, 0.3543, 0.09091, 0.3937, 0.06818, 0.3543, 0.1136, 0.3543, 0.09091, 0.3937, 0.09091, 0.3937, 0.1136, 0.3543, 0.1364, 0.3937, 0.1136, 0.3543, 0.1591, 0.3543, 0.1364, 0.3937, 0.02273, 0.3543, 0.04545, 0.3149, 0.06818, 0.3543, 0.04545, 0.3149, 0.09091, 0.3149, 0.06818, 0.3543, 0.06818, 0.3543, 0.09091, 0.3149, 0.1136, 0.3543, 0.09091, 0.3149, 0.1364, 0.3149, 0.1136, 0.3543, 0.1136, 0.3543, 0.1364, 0.3149, 0.1591, 0.3543, 0.1364, 0.3149, 0.1818, 0.3149, 0.1591, 0.3543, 0.25, 0.433, 0.2955, 0.433, 0.2727, 0.4724, 0.2273, 0.3937, 0.2727, 0.3937, 0.25, 0.433, 0.2045, 0.3543, 0.25, 0.3543, 0.2273, 0.3937, 0.25, 0.433, 0.2727, 0.3937, 0.2955, 0.433, 0.2727, 0.3937, 0.3182, 0.3937, 0.2955, 0.433, 0.2273, 0.3937, 0.25, 0.3543, 0.2727, 0.3937, 0.25, 0.3543, 0.2955, 0.3543, 0.2727, 0.3937, 0.2727, 0.3937, 0.2955, 0.3543, 0.3182, 0.3937, 0.2955, 0.3543, 0.3409, 0.3543, 0.3182, 0.3937, 0.2045, 0.3543, 0.2273, 0.3149, 0.25, 0.3543, 0.2273, 0.3149, 0.2727, 0.3149, 0.25, 0.3543, 0.25, 0.3543, 0.2727, 0.3149, 0.2955, 0.3543, 0.2727, 0.3149, 0.3182, 0.3149, 0.2955, 0.3543, 0.2955, 0.3543, 0.3182, 0.3149, 0.3409, 0.3543, 0.3182, 0.3149, 0.3636, 0.3149, 0.3409, 0.3543, 0.3864, 0.2756, 0.4091, 0.3149, 0.3636, 0.3149, 0.4092, 0.2384, 0.4545, 0.2384, 0.4318, 0.2756, 0.3638, 0.2385, 0.4089, 0.2385, 0.3864, 0.2756, 0.3864, 0.2756, 0.4318, 0.2756, 0.4091, 0.3149, 0.4318, 0.2756, 0.4545, 0.3149, 0.4091, 0.3149, 0.3634, 0.2332, 0.3864, 0.1968, 0.4094, 0.2332, 0.6136, 0.1968, 0.6591, 0.1968, 0.6364, 0.233, 0.4318, 0.2756, 0.4773, 0.2756, 0.4545, 0.3149, 0.4773, 0.2756, 0.5, 0.3149, 0.4545, 0.3149, 0.4545, 0.2383, 0.4773, 0.2756, 0.4318, 0.2756, 0.4546, 0.2384, 0.4999, 0.2384, 0.4773, 0.2756, 0.5682, 0.1968, 0.6136, 0.1968, 0.5912, 0.233, 0.4773, 0.1968, 0.5227, 0.1968, 0.4997, 0.2331, 0.4773, 0.2756, 0.5227, 0.2756, 0.5, 0.3149, 0.5227, 0.2756, 0.5455, 0.3149, 0.5, 0.3149, 0.5682, 0.2756, 0.5909, 0.3149, 0.5455, 0.3149, 0.591, 0.2384, 0.6364, 0.2384, 0.6136, 0.2756, 0.5456, 0.2385, 0.5907, 0.2385, 0.5682, 0.2756, 0.5682, 0.2756, 0.6136, 0.2756, 0.5909, 0.3149, 0.6136, 0.2756, 0.6364, 0.3149, 0.5909, 0.3149, 0.5453, 0.2332, 0.5682, 0.1968, 0.5912, 0.2332, 0.7955, 0.1968, 0.8409, 0.1968, 0.8182, 0.233, 0.6136, 0.2756, 0.6591, 0.2756, 0.6364, 0.3149, 0.6591, 0.2756, 0.6818, 0.3149, 0.6364, 0.3149, 0.6364, 0.2383, 0.6591, 0.2756, 0.6136, 0.2756, 0.6364, 0.2384, 0.6817, 0.2384, 0.6591, 0.2756, 0.75, 0.1968, 0.7955, 0.1968, 0.773, 0.233, 0.6591, 0.1968, 0.7045, 0.1968, 0.6815, 0.2331, 0.6591, 0.2756, 0.7045, 0.2756, 0.6818, 0.3149, 0.7045, 0.2756, 0.7273, 0.3149, 0.6818, 0.3149, 0.75, 0.2756, 0.7727, 0.3149, 0.7273, 0.3149, 0.7728, 0.2384, 0.8182, 0.2384, 0.7955, 0.2756, 0.7274, 0.2385, 0.7726, 0.2385, 0.75, 0.2756, 0.75, 0.2756, 0.7955, 0.2756, 0.7727, 0.3149, 0.7955, 0.2756, 0.8182, 0.3149, 0.7727, 0.3149, 0.7271, 0.2332, 0.75, 0.1968, 0.7731, 0.2332, 0.06818, 0.1968, 0.1136, 0.1968, 0.09091, 0.233, 0.7955, 0.2756, 0.8409, 0.2756, 0.8182, 0.3149, 0.8409, 0.2756, 0.8636, 0.3149, 0.8182, 0.3149, 0.8182, 0.2383, 0.8409, 0.2756, 0.7955, 0.2756, 0.8182, 0.2384, 0.8636, 0.2384, 0.8409, 0.2756, 0.9318, 0.1968, 0.9773, 0.1968, 0.9549, 0.233, 0.8409, 0.1968, 0.8864, 0.1968, 0.8633, 0.2331, 0.8409, 0.2756, 0.8864, 0.2756, 0.8636, 0.3149, 0.8864, 0.2756, 0.9091, 0.3149, 0.8636, 0.3149, 0.02273, 0.2756, 0.04545, 0.3149, 0.0, 0.3149, 0.04554, 0.2384, 0.0909, 0.2384, 0.06818, 0.2756, 0.9092, 0.2385, 0.9544, 0.2385, 0.9318, 0.2756, 0.02273, 0.2756, 0.06818, 0.2756, 0.04545, 0.3149, 0.06818, 0.2756, 0.09091, 0.3149, 0.04545, 0.3149, 0.9089, 0.2332, 0.9318, 0.1968, 0.9549, 0.2332, 0.25, 0.1968, 0.2955, 0.1968, 0.2727, 0.233, 0.06818, 0.2756, 0.1136, 0.2756, 0.09091, 0.3149, 0.1136, 0.2756, 0.1364, 0.3149, 0.09091, 0.3149, 0.09091, 0.2383, 0.1136, 0.2756, 0.06818, 0.2756, 0.09092, 0.2384, 0.1363, 0.2384, 0.1136, 0.2756, 0.2045, 0.1968, 0.25, 0.1968, 0.2276, 0.233, 0.1136, 0.1968, 0.1591, 0.1968, 0.136, 0.2331, 0.1136, 0.2756, 0.1591, 0.2756, 0.1364, 0.3149, 0.1591, 0.2756, 0.1818, 0.3149, 0.1364, 0.3149, 0.2045, 0.2756, 0.2273, 0.3149, 0.1818, 0.3149, 0.2274, 0.2384, 0.2727, 0.2384, 0.25, 0.2756, 0.1819, 0.2385, 0.2271, 0.2385, 0.2045, 0.2756, 0.2045, 0.2756, 0.25, 0.2756, 0.2273, 0.3149, 0.25, 0.2756, 0.2727, 0.3149, 0.2273, 0.3149, 0.1816, 0.2332, 0.2045, 0.1968, 0.2276, 0.2332, 0.5227, 0.2756, 0.5455, 0.2384, 0.5682, 0.2756, 0.25, 0.2756, 0.2955, 0.2756, 0.2727, 0.3149, 0.2955, 0.2756, 0.3182, 0.3149, 0.2727, 0.3149, 0.2727, 0.2383, 0.2955, 0.2756, 0.25, 0.2756, 0.2727, 0.2384, 0.3181, 0.2384, 0.2955, 0.2756, 0.3864, 0.1968, 0.4318, 0.1968, 0.4094, 0.233, 0.2955, 0.1968, 0.3409, 0.1968, 0.3179, 0.2331, 0.2955, 0.2756, 0.3409, 0.2756, 0.3182, 0.3149, 0.3409, 0.2756, 0.3636, 0.3149, 0.3182, 0.3149, 0.5227, 0.2756, 0.5682, 0.2756, 0.5455, 0.3149, 0.4997, 0.2332, 0.5227, 0.1968, 0.5457, 0.2332, 0.4773, 0.1968, 0.4997, 0.233, 0.4545, 0.233, 0.5227, 0.1968, 0.5682, 0.1968, 0.5455, 0.2332, 0.5909, 0.2384, 0.6136, 0.2756, 0.5682, 0.2756, 0.5, 0.2384, 0.5227, 0.2756, 0.4773, 0.2756, 0.7045, 0.2756, 0.7273, 0.2384, 0.75, 0.2756, 0.4318, 0.1968, 0.4773, 0.1968, 0.4545, 0.233, 0.6136, 0.1968, 0.6364, 0.233, 0.5912, 0.233, 0.4773, 0.1968, 0.5, 0.1575, 0.5227, 0.1968, 0.5, 0.1575, 0.5455, 0.1575, 0.5227, 0.1968, 0.5227, 0.1968, 0.5455, 0.1575, 0.5682, 0.1968, 0.5455, 0.1575, 0.5909, 0.1575, 0.5682, 0.1968, 0.5682, 0.1968, 0.5909, 0.1575, 0.6136, 0.1968, 0.5909, 0.1575, 0.6364, 0.1575, 0.6136, 0.1968, 0.7045, 0.2756, 0.75, 0.2756, 0.7273, 0.3149, 0.6815, 0.2332, 0.7045, 0.1968, 0.7275, 0.2332, 0.6591, 0.1968, 0.6815, 0.233, 0.6363, 0.233, 0.7045, 0.1968, 0.75, 0.1968, 0.7273, 0.2332, 0.7727, 0.2384, 0.7955, 0.2756, 0.75, 0.2756, 0.6819, 0.2384, 0.7045, 0.2756, 0.6591, 0.2756, 0.8864, 0.2756, 0.9091, 0.2384, 0.9318, 0.2756, 0.5002, 0.2385, 0.5453, 0.2385, 0.5227, 0.2756, 0.7955, 0.1968, 0.8182, 0.233, 0.773, 0.233, 0.6591, 0.1968, 0.6818, 0.1575, 0.7045, 0.1968, 0.6818, 0.1575, 0.7273, 0.1575, 0.7045, 0.1968, 0.7045, 0.1968, 0.7273, 0.1575, 0.75, 0.1968, 0.7273, 0.1575, 0.7727, 0.1575, 0.75, 0.1968, 0.75, 0.1968, 0.7727, 0.1575, 0.7955, 0.1968, 0.7727, 0.1575, 0.8182, 0.1575, 0.7955, 0.1968, 0.8864, 0.2756, 0.9318, 0.2756, 0.9091, 0.3149, 0.8633, 0.2332, 0.8864, 0.1968, 0.9093, 0.2332, 0.8409, 0.1968, 0.8633, 0.233, 0.8182, 0.233, 0.8864, 0.1968, 0.9318, 0.1968, 0.9091, 0.2332, 0.04541, 0.2384, 0.06818, 0.2756, 0.02273, 0.2756, 0.8637, 0.2384, 0.8864, 0.2756, 0.8409, 0.2756, 0.1591, 0.2756, 0.1818, 0.2384, 0.2045, 0.2756, 0.682, 0.2385, 0.7271, 0.2385, 0.7045, 0.2756, 0.06818, 0.1968, 0.09093, 0.233, 0.04577, 0.233, 0.8409, 0.1968, 0.8636, 0.1575, 0.8864, 0.1968, 0.8636, 0.1575, 0.9091, 0.1575, 0.8864, 0.1968, 0.8864, 0.1968, 0.9091, 0.1575, 0.9318, 0.1968, 0.9091, 0.1575, 0.9545, 0.1575, 0.9318, 0.1968, 0.9318, 0.1968, 0.9545, 0.1575, 0.9773, 0.1968, 0.9545, 0.1575, 1.0, 0.1575, 0.9773, 0.1968, 0.1591, 0.2756, 0.2045, 0.2756, 0.1818, 0.3149, 0.136, 0.2332, 0.1591, 0.1968, 0.182, 0.2332, 0.1136, 0.1968, 0.1361, 0.233, 0.09089, 0.233, 0.1591, 0.1968, 0.2045, 0.1968, 0.1818, 0.2332, 0.2272, 0.2384, 0.25, 0.2756, 0.2045, 0.2756, 0.1364, 0.2384, 0.1591, 0.2756, 0.1136, 0.2756, 0.3409, 0.2756, 0.3636, 0.2384, 0.3864, 0.2756, 0.8638, 0.2385, 0.909, 0.2385, 0.8864, 0.2756, 0.25, 0.1968, 0.2727, 0.233, 0.2276, 0.233, 0.1136, 0.1968, 0.1364, 0.1575, 0.1591, 0.1968, 0.1364, 0.1575, 0.1818, 0.1575, 0.1591, 0.1968, 0.1591, 0.1968, 0.1818, 0.1575, 0.2045, 0.1968, 0.1818, 0.1575, 0.2273, 0.1575, 0.2045, 0.1968, 0.2045, 0.1968, 0.2273, 0.1575, 0.25, 0.1968, 0.2273, 0.1575, 0.2727, 0.1575, 0.25, 0.1968, 0.3409, 0.2756, 0.3864, 0.2756, 0.3636, 0.3149, 0.3178, 0.2332, 0.3409, 0.1968, 0.3638, 0.2332, 0.2955, 0.1968, 0.3179, 0.233, 0.2727, 0.233, 0.3409, 0.1968, 0.3864, 0.1968, 0.3636, 0.2332, 0.409, 0.2384, 0.4318, 0.2756, 0.3864, 0.2756, 0.3182, 0.2384, 0.3409, 0.2756, 0.2955, 0.2756, 0.1365, 0.2385, 0.1817, 0.2385, 0.1591, 0.2756, 0.4318, 0.1968, 0.4546, 0.233, 0.4094, 0.233, 0.2955, 0.1968, 0.3182, 0.1575, 0.3409, 0.1968, 0.3182, 0.1575, 0.3636, 0.1575, 0.3409, 0.1968, 0.3409, 0.1968, 0.3636, 0.1575, 0.3864, 0.1968, 0.3636, 0.1575, 0.4091, 0.1575, 0.3864, 0.1968, 0.3864, 0.1968, 0.4091, 0.1575, 0.4318, 0.1968, 0.4091, 0.1575, 0.4545, 0.1575, 0.4318, 0.1968, 0.4773, 0.1181, 0.5, 0.1575, 0.4545, 0.1575, 0.5, 0.07873, 0.5227, 0.1181, 0.4773, 0.1181, 0.5227, 0.03937, 0.5455, 0.07873, 0.5, 0.07873, 0.4773, 0.1181, 0.5227, 0.1181, 0.5, 0.1575, 0.5227, 0.1181, 0.5455, 0.1575, 0.5, 0.1575, 0.5, 0.07873, 0.5455, 0.07873, 0.5227, 0.1181, 0.5455, 0.07873, 0.5682, 0.1181, 0.5227, 0.1181, 0.5227, 0.1181, 0.5682, 0.1181, 0.5455, 0.1575, 0.5682, 0.1181, 0.5909, 0.1575, 0.5455, 0.1575, 0.5227, 0.03937, 0.5682, 0.03937, 0.5455, 0.07873, 0.5682, 0.03937, 0.5909, 0.07873, 0.5455, 0.07873, 0.5455, 0.07873, 0.5909, 0.07873, 0.5682, 0.1181, 0.5909, 0.07873, 0.6136, 0.1181, 0.5682, 0.1181, 0.5682, 0.1181, 0.6136, 0.1181, 0.5909, 0.1575, 0.6136, 0.1181, 0.6364, 0.1575, 0.5909, 0.1575, 0.6591, 0.1181, 0.6818, 0.1575, 0.6364, 0.1575, 0.6818, 0.07873, 0.7045, 0.1181, 0.6591, 0.1181, 0.7045, 0.03937, 0.7273, 0.07873, 0.6818, 0.07873, 0.6591, 0.1181, 0.7045, 0.1181, 0.6818, 0.1575, 0.7045, 0.1181, 0.7273, 0.1575, 0.6818, 0.1575, 0.6818, 0.07873, 0.7273, 0.07873, 0.7045, 0.1181, 0.7273, 0.07873, 0.75, 0.1181, 0.7045, 0.1181, 0.7045, 0.1181, 0.75, 0.1181, 0.7273, 0.1575, 0.75, 0.1181, 0.7727, 0.1575, 0.7273, 0.1575, 0.7045, 0.03937, 0.75, 0.03937, 0.7273, 0.07873, 0.75, 0.03937, 0.7727, 0.07873, 0.7273, 0.07873, 0.7273, 0.07873, 0.7727, 0.07873, 0.75, 0.1181, 0.7727, 0.07873, 0.7955, 0.1181, 0.75, 0.1181, 0.75, 0.1181, 0.7955, 0.1181, 0.7727, 0.1575, 0.7955, 0.1181, 0.8182, 0.1575, 0.7727, 0.1575, 0.8409, 0.1181, 0.8636, 0.1575, 0.8182, 0.1575, 0.8636, 0.07873, 0.8864, 0.1181, 0.8409, 0.1181, 0.8864, 0.03937, 0.9091, 0.07873, 0.8636, 0.07873, 0.8409, 0.1181, 0.8864, 0.1181, 0.8636, 0.1575, 0.8864, 0.1181, 0.9091, 0.1575, 0.8636, 0.1575, 0.8636, 0.07873, 0.9091, 0.07873, 0.8864, 0.1181, 0.9091, 0.07873, 0.9318, 0.1181, 0.8864, 0.1181, 0.8864, 0.1181, 0.9318, 0.1181, 0.9091, 0.1575, 0.9318, 0.1181, 0.9545, 0.1575, 0.9091, 0.1575, 0.8864, 0.03937, 0.9318, 0.03937, 0.9091, 0.07873, 0.9318, 0.03937, 0.9545, 0.07873, 0.9091, 0.07873, 0.9091, 0.07873, 0.9545, 0.07873, 0.9318, 0.1181, 0.9545, 0.07873, 0.9773, 0.1181, 0.9318, 0.1181, 0.9318, 0.1181, 0.9773, 0.1181, 0.9545, 0.1575, 0.9773, 0.1181, 1.0, 0.1575, 0.9545, 0.1575, 0.4091, 0.1575, 0.4318, 0.1181, 0.4545, 0.1575, 0.3636, 0.1575, 0.3864, 0.1181, 0.4091, 0.1575, 0.3182, 0.1575, 0.3409, 0.1181, 0.3636, 0.1575, 0.4091, 0.1575, 0.3864, 0.1181, 0.4318, 0.1181, 0.3864, 0.1181, 0.4091, 0.07873, 0.4318, 0.1181, 0.3636, 0.1575, 0.3409, 0.1181, 0.3864, 0.1181, 0.3409, 0.1181, 0.3636, 0.07873, 0.3864, 0.1181, 0.3864, 0.1181, 0.3636, 0.07873, 0.4091, 0.07873, 0.3636, 0.07873, 0.3864, 0.03937, 0.4091, 0.07873, 0.3182, 0.1575, 0.2955, 0.1181, 0.3409, 0.1181, 0.2955, 0.1181, 0.3182, 0.07873, 0.3409, 0.1181, 0.3409, 0.1181, 0.3182, 0.07873, 0.3636, 0.07873, 0.3182, 0.07873, 0.3409, 0.03937, 0.3636, 0.07873, 0.3636, 0.07873, 0.3409, 0.03937, 0.3864, 0.03937, 0.3409, 0.03937, 0.3636, 0.0, 0.3864, 0.03937, 0.1136, 0.1181, 0.1364, 0.1575, 0.09091, 0.1575, 0.1364, 0.07873, 0.1591, 0.1181, 0.1136, 0.1181, 0.1591, 0.03937, 0.1818, 0.07873, 0.1364, 0.07873, 0.1136, 0.1181, 0.1591, 0.1181, 0.1364, 0.1575, 0.1591, 0.1181, 0.1818, 0.1575, 0.1364, 0.1575, 0.1364, 0.07873, 0.1818, 0.07873, 0.1591, 0.1181, 0.1818, 0.07873, 0.2045, 0.1181, 0.1591, 0.1181, 0.1591, 0.1181, 0.2045, 0.1181, 0.1818, 0.1575, 0.2045, 0.1181, 0.2273, 0.1575, 0.1818, 0.1575, 0.1591, 0.03937, 0.2045, 0.03937, 0.1818, 0.07873, 0.2045, 0.03937, 0.2273, 0.07873, 0.1818, 0.07873, 0.1818, 0.07873, 0.2273, 0.07873, 0.2045, 0.1181, 0.2273, 0.07873, 0.25, 0.1181, 0.2045, 0.1181, 0.2045, 0.1181, 0.25, 0.1181, 0.2273, 0.1575, 0.25, 0.1181, 0.2727, 0.1575, 0.2273, 0.1575, 0.4094, 0.233, 0.4546, 0.233, 0.4545, 0.2384, 0.4092, 0.2384, 0.4545, 0.233, 0.4997, 0.233, 0.4999, 0.2384, 0.4546, 0.2384, 0.5912, 0.233, 0.6364, 0.233, 0.6364, 0.2384, 0.591, 0.2384, 0.6363, 0.233, 0.6815, 0.233, 0.6817, 0.2384, 0.6364, 0.2384, 0.773, 0.233, 0.8182, 0.233, 0.8182, 0.2384, 0.7728, 0.2384, 0.8182, 0.233, 0.8633, 0.233, 0.8636, 0.2384, 0.8182, 0.2384, 0.04577, 0.233, 0.09093, 0.233, 0.0909, 0.2384, 0.04554, 0.2384, 0.09089, 0.233, 0.1361, 0.233, 0.1363, 0.2384, 0.09092, 0.2384, 0.2276, 0.233, 0.2727, 0.233, 0.2727, 0.2384, 0.2274, 0.2384, 0.2727, 0.233, 0.3179, 0.233, 0.3181, 0.2384, 0.2727, 0.2384, 0.5453, 0.2332, 0.5912, 0.2332, 0.5907, 0.2385, 0.5456, 0.2385, 0.4997, 0.2332, 0.5457, 0.2332, 0.5453, 0.2385, 0.5002, 0.2385, 0.7271, 0.2332, 0.7731, 0.2332, 0.7726, 0.2385, 0.7274, 0.2385, 0.6815, 0.2332, 0.7275, 0.2332, 0.7271, 0.2385, 0.682, 0.2385, 0.9089, 0.2332, 0.9549, 0.2332, 0.9544, 0.2385, 0.9092, 0.2385, 0.8633, 0.2332, 0.9093, 0.2332, 0.909, 0.2385, 0.8638, 0.2385, 0.1816, 0.2332, 0.2276, 0.2332, 0.2271, 0.2385, 0.1819, 0.2385, 0.136, 0.2332, 0.182, 0.2332, 0.1817, 0.2385, 0.1365, 0.2385, 0.3634, 0.2332, 0.4094, 0.2332, 0.4089, 0.2385, 0.3638, 0.2385, 0.3178, 0.2332, 0.3638, 0.2332, 0.3635, 0.2385, 0.3184, 0.2385, 0.3184, 0.2385, 0.3635, 0.2385, 0.3409, 0.2756])
me_collision.materials.append(None)
me_collision.materials.append(None)
me_collision.update()

# ---- objects
ob_grenade = bpy.data.objects.new('Grenade', me_grenade)
ob_collision_colonly = bpy.data.objects.new('Collision-colonly', me_collision)

# ---- transforms, parenting, visibility, modifiers, constraints
ob_grenade.location = (0.0, 0.0, 0.0)
ob_collision_colonly.location = (0.0, 0.0, 0.0)

# ---- collection membership
scene.collection.objects.link(ob_grenade)
scene.collection.objects.link(ob_collision_colonly)

# ---- scene / render settings (as saved in the file)
scene.frame_start = 1; scene.frame_end = 250; scene.frame_set(1)
scene.render.engine = 'CYCLES'
scene.view_settings.view_transform = 'Filmic'
bpy.context.view_layer.update()

# ---- added for rendering (the .blend has no active camera and no usable light): camera, sun
cam_auto = bpy.data.cameras.new('AutoCamera')
cam_auto.lens = 50.0
cam_auto.sensor_width = 36.0
cam_auto.clip_end = 1000.0
ob_auto_camera = bpy.data.objects.new('AutoCamera', cam_auto)
scene.collection.objects.link(ob_auto_camera)
ob_auto_camera.location = (0.686115, -0.824521, 0.562908)
ob_auto_camera.rotation_euler = (1.09748, -7.21219e-08, 0.694738)
scene.camera = ob_auto_camera
light_auto_sun = bpy.data.lights.new('AutoSun', 'SUN')
light_auto_sun.energy = 3.0
light_auto_sun.angle = 0.0523599
ob_auto_sun = bpy.data.objects.new('AutoSun', light_auto_sun)
scene.collection.objects.link(ob_auto_sun)
ob_auto_sun.rotation_euler = (0.872665, 0.174533, 0.523599)
bpy.context.view_layer.update()
